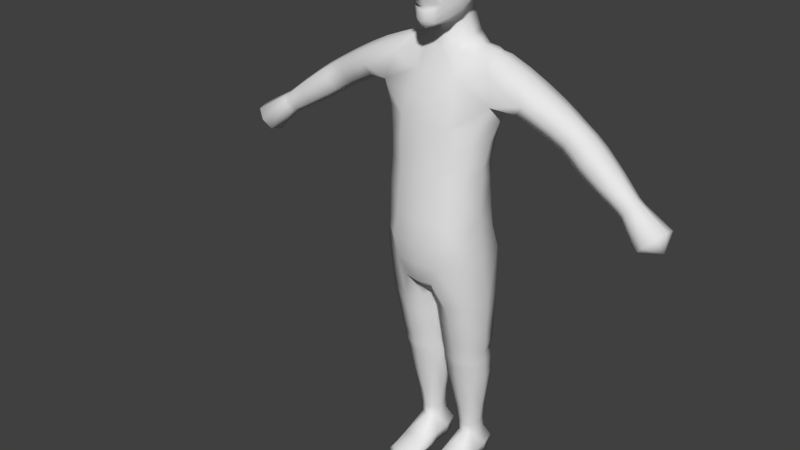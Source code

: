 # Source: aveugle.blend  (saved by Blender 2.79.0; exported with 4.5.12 LTS)
import bpy
from mathutils import Matrix  # noqa: F401  (used for matrix-valued properties, if any)

bpy.ops.wm.read_factory_settings(use_empty=True)
scene = bpy.context.scene
scene.name = 'Scene'

# ---- collections
col_collection_1 = bpy.data.collections.new('Collection 1'); scene.collection.children.link(col_collection_1)
col_collection_2 = bpy.data.collections.new('Collection 2'); scene.collection.children.link(col_collection_2)

# ---- materials (node trees are filled in below, after node groups)
mat_aveugletexture = bpy.data.materials.new('aveugleTexture')
mat_aveugletexture.alpha_threshold = 0.0
mat_aveugletexture.use_transparent_shadow = False
mat_aveugletexture.preview_render_type = 'CUBE'
mat_aveugletexture.roughness = 0.5

# ---- material node trees

# ---- world
world_world = bpy.data.worlds.new('World'); scene.world = world_world
world_world.color = (0.05088, 0.05088, 0.05088)
world_world.use_sun_shadow = False
world_world.sun_shadow_jitter_overblur = 0.0
world_world.cycles.sampling_method = 'MANUAL'

# ---- meshes
me_cube_001 = bpy.data.meshes.new('Cube.001')
me_cube_001.from_pydata([(0.06141, 0.1038, 1.352), (0.1203, 0.02609, 1.403), (0.2937, 0.02153, 1.333), (0.1451, -0.02272, 0.9148), (0.1476, -0.02166, 1.063), (0.1804, 0.003624, 1.216), (0.06889, 0.08547, 0.9239), (0.06889, 0.07241, 1.069), (0.08186, 0.0986, 1.215), (0.1633, -0.03402, 1.345), (0.151, 0.08212, 1.365), (0.1812, 0.02209, 1.385), (0.08249, -0.09773, 1.19), (0.06889, -0.1197, 1.051), (0.06889, -0.1355, 0.9052), (0.05758, -0.05708, 1.324), (0.2691, 0.09005, 1.294), (0.2763, -0.04523, 1.287), (0.4307, -0.03146, 1.197), (0.4569, 0.0198, 1.235), (0.4322, 0.07106, 1.196), (0.406, 0.0198, 1.157), (0.5069, 0.002872, 1.094), (0.534, 0.04807, 1.125), (0.5541, 0.002872, 1.161), (0.5269, -0.04232, 1.131), (0.3683, -0.03109, 1.235), (0.3923, 0.02322, 1.276), (0.3683, 0.07754, 1.235), (0.3444, 0.02322, 1.194), (0.2448, 0.02329, 1.246), (0.05073, 0.08508, 1.421), (0.1279, 0.05169, 0.921), (0.1466, -0.01867, 0.8467), (0.09916, 0.02825, 1.405), (0.1279, -0.09827, 0.9084), (0.07885, -0.1401, 0.8308), (0.1354, -0.01084, 1.382), (0.1801, -0.01551, 1.37), (0.1161, 0.09398, 1.346), (0.1511, 0.06895, 1.217), (0.1274, 0.04304, 1.067), (0.1172, -0.04426, 1.323), (0.1509, -0.06329, 1.2), (0.1263, -0.08734, 1.055), (0.2166, -0.04497, 1.311), (0.1268, 0.06475, 1.393), (0.1451, -0.02448, 0.9867), (0.1588, -0.01277, 1.14), (0.2011, 0.01862, 1.256), (0.06889, 0.076, 0.9956), (0.07548, 0.07864, 1.143), (0.07806, 0.1133, 1.282), (0.21, 0.09022, 1.33), (0.07712, 0.09788, 0.8497), (0.0521, -0.02727, 1.392), (0.06889, -0.1292, 0.9774), (0.07864, -0.1086, 1.124), (0.07991, -0.08215, 1.252), (0.1476, 0.02401, 1.398), (0.1711, 0.06067, 1.383), (0.2367, 0.02103, 1.362), (0.5863, -0.01021, 1.048), (0.5154, 0.03677, 1.101), (0.6126, 0.02333, 1.071), (0.5508, 0.03677, 1.151), (0.6279, -0.01021, 1.103), (0.5455, -0.03102, 1.155), (0.6015, -0.04375, 1.08), (0.4118, -0.01865, 1.168), (0.3504, 0.06396, 1.205), (0.3863, 0.06396, 1.266), (0.3863, -0.01751, 1.266), (0.4043, -0.02665, 1.214), (0.4291, 0.02258, 1.253), (0.4046, 0.07181, 1.214), (0.3798, 0.02258, 1.175), (0.4129, 0.05825, 1.167), (0.4511, 0.05825, 1.225), (0.45, -0.01865, 1.226), (0.5101, -0.03102, 1.105), (0.442, 0.01365, 1.133), (0.4693, 0.06619, 1.17), (0.4929, 0.01365, 1.209), (0.4656, -0.03889, 1.173), (0.3504, -0.01751, 1.205), (0.325, -0.03915, 1.26), (0.347, 0.02259, 1.303), (0.3232, 0.08477, 1.262), (0.3011, 0.02303, 1.218), (0.2904, -0.02482, 1.32), (0.2865, 0.06831, 1.324), (0.2534, 0.07797, 1.263), (0.2554, -0.03183, 1.254), (0.13, -0.1001, 0.8387), (0.09829, -0.01013, 1.384), (0.1288, 0.06149, 0.8515), (0.08834, 0.07289, 1.394), (0.2344, -0.02269, 1.347), (0.228, 0.06555, 1.356), (0.1525, -0.002615, 1.382), (0.1499, 0.05207, 1.39), (0.1774, 0.09669, 1.285), (0.1382, 0.0501, 1.144), (0.1279, 0.04462, 0.9928), (0.1815, -0.0544, 1.264), (0.1355, -0.07676, 1.13), (0.1279, -0.09465, 0.9804), (0.5873, -0.03537, 1.058), (0.5956, 0.01494, 1.052), (0.6185, -0.03537, 1.099), (0.6269, 0.01494, 1.093), (0.3858, -0.01435, 1.185), (0.3861, 0.0595, 1.185), (0.4231, 0.0595, 1.243), (0.4228, -0.01435, 1.244), (0.4497, 0.05305, 1.142), (0.4879, 0.05305, 1.199), (0.4851, -0.02576, 1.201), (0.4469, -0.02576, 1.144), (0.3077, -0.02454, 1.228), (0.306, 0.07049, 1.23), (0.3408, 0.06808, 1.293), (0.3418, -0.02279, 1.292), (0.01921, -0.06482, 0.6499), (0.01109, 0.03396, 0.6547), (0.04548, -0.1224, 0.705), (0.06649, 0.1215, 0.768), (0.01565, 0.1012, 0.6973), (0.07367, -0.1281, 0.7587), (0.1368, 0.08117, 0.7786), (0.06335, 0.02743, 1.421), (0.0448, 0.07621, 1.449), (0.05735, 0.02714, 1.436), (0.04194, -0.01665, 1.418), (0.1157, 0.05947, 0.1878), (0.07607, 0.01292, 0.1854), (0.07607, 0.106, 0.1902), (0.03641, 0.05947, 0.1878), (0.07987, -0.07114, 0.5468), (0.1518, 0.0184, 0.5473), (0.07987, 0.1058, 0.5458), (0.007971, 0.0184, 0.5473), (0.01307, 0.02704, 0.429), (0.07743, 0.09704, 0.4241), (0.1418, 0.02704, 0.429), (0.07743, -0.04295, 0.4338), (0.01302, 0.03849, 0.3771), (0.07608, 0.1088, 0.3792), (0.07608, -0.03184, 0.375), (0.1391, 0.03849, 0.3771), (0.01339, 0.03022, 0.4039), (0.02916, 0.07954, 0.4253), (0.07743, 0.09987, 0.4032), (0.1257, 0.07954, 0.4253), (0.1415, 0.03022, 0.4039), (0.1257, -0.02545, 0.4326), (0.07743, -0.03943, 0.4046), (0.1058, 0.02456, 0.186), (0.1234, 0.09124, 0.3786), (0.04632, 0.02456, 0.186), (0.02878, 0.09124, 0.3786), (0.02595, -0.0493, 0.5464), (0.0753, -0.08732, 0.6133), (0.1556, 0.01247, 0.6252), (0.0753, 0.1031, 0.627), (0.01036, 0.01247, 0.6212), (0.02595, 0.08394, 0.5462), (0.1338, 0.08394, 0.5462), (0.1338, -0.0493, 0.5464), (0.02916, -0.02545, 0.4326), (0.01042, 0.02549, 0.4606), (0.07902, 0.1036, 0.4542), (0.1476, 0.02549, 0.4606), (0.07902, -0.05267, 0.4671), (0.1234, -0.01425, 0.3755), (0.1058, 0.09438, 0.1896), (0.02878, -0.01425, 0.3755), (0.04632, 0.09438, 0.1896), (0.01565, 0.04843, 0.3254), (0.07608, 0.1172, 0.3291), (0.07608, -0.02033, 0.3217), (0.1365, 0.04843, 0.3254), (0.0294, -0.02202, 0.4044), (0.0294, 0.08246, 0.4034), (0.1255, -0.02202, 0.4044), (0.1255, 0.08246, 0.4034), (0.02659, -0.06465, 0.6148), (0.02659, 0.08045, 0.6256), (0.1394, 0.08045, 0.6296), (0.1394, -0.06466, 0.6188), (0.02757, 0.0841, 0.4558), (0.1305, 0.0841, 0.4558), (0.1305, -0.03313, 0.4655), (0.02757, -0.03313, 0.4655), (0.1214, -0.003142, 0.3226), (0.1214, 0.1, 0.3282), (0.03075, -0.003142, 0.3226), (0.03075, 0.1, 0.3282), (0.1528, -0.01397, 0.7783), (0.1364, -0.09066, 0.7684), (0.02855, 0.07686, 0.04593), (0.07607, 0.142, 0.04593), (0.1236, 0.07686, 0.04593), (0.07607, 0.0873, -0.001075), (0.07607, -0.1413, 0.01486), (0.03682, 0.08469, -0.001075), (0.0298, 0.02305, 0.04248), (0.04494, 0.06642, 0.09557), (0.04043, 0.1257, 0.04593), (0.07607, 0.1388, -0.001075), (0.07607, 0.1087, 0.09557), (0.1117, 0.1257, 0.04593), (0.1153, 0.08469, -0.001075), (0.1072, 0.06642, 0.09557), (0.1223, 0.02305, 0.04248), (0.07607, 0.02566, -0.001075), (0.07607, 0.02417, 0.09557), (0.02751, -0.131, 0.01529), (0.1228, -0.1141, 0.01529), (0.07607, -0.131, -0.001075), (0.07607, -0.131, 0.02966), (0.1299, -0.04091, 0.02134), (0.07607, -0.04091, 0.0464), (0.07607, -0.04091, -0.001075), (0.02224, -0.04091, 0.02134), (0.03835, 0.02501, -0.001075), (0.05272, 0.03473, 0.09557), (0.04806, 0.1212, -0.001075), (0.05272, 0.0981, 0.09557), (0.1138, 0.02501, -0.001075), (0.09941, 0.03473, 0.09557), (0.1041, 0.1212, -0.001075), (0.09941, 0.0981, 0.09557), (0.03815, -0.123, -0.001075), (0.03815, -0.123, 0.02653), (0.1121, -0.1062, -0.001075), (0.1121, -0.1062, 0.02653), (0.03525, -0.04091, -0.001075), (0.03615, -0.04091, 0.04014), (0.1169, -0.04091, -0.001075), (0.116, -0.04091, 0.04014), (0.6493, -0.0218, 0.9795), (0.6862, 0.03357, 1.014), (0.7131, -0.0218, 1.054), (0.6762, -0.07718, 1.02), (0.6535, -0.06333, 0.9912), (0.661, 0.01973, 0.9865), (0.7013, -0.06333, 1.047), (0.7089, 0.01973, 1.042), (0.7124, -0.0218, 0.9927), (0.571, -0.007483, 1.059), (0.5959, 0.02637, 1.083), (0.6112, -0.007483, 1.113), (0.5862, -0.04133, 1.09), (0.5796, 0.0179, 1.063), (0.6098, 0.0179, 1.104), (0.6025, -0.03287, 1.109), (0.5723, -0.03287, 1.069), (0.04319, 0.06385, 0.1297), (0.05141, 0.03232, 0.1291), (0.07607, 0.02181, 0.1289), (0.1007, 0.03232, 0.1291), (0.1089, 0.06385, 0.1297), (0.1007, 0.09537, 0.1303), (0.07607, 0.1059, 0.1306), (0.05141, 0.09537, 0.1303), (0.03719, 0.06545, 1.522), (0.03248, -0.01418, 1.48), (0.04765, 0.02177, 1.499), (0.03635, 0.067, 1.498), (0.03798, 0.06979, 1.481), (0.04674, 0.02582, 1.476), (0.04847, 0.02806, 1.459), (0.03229, -0.008676, 1.459), (0.03399, -0.006681, 1.438), (0.04489, 0.1028, 1.654), (0.04244, 0.09492, 1.702), (0.04178, 0.09485, 1.603), (0.1019, 0.02373, 1.615), (0.1022, -0.01178, 1.68), (0.09191, 0.02643, 1.577), (0.09742, 0.03359, 1.689), (0.09661, -0.05877, 1.675), (0.03213, -0.1128, 1.684), (0.04556, -0.01354, 1.769), (0.04264, 0.03282, 1.764), (0.04258, -0.05907, 1.756), (0.04003, 0.07152, 1.741), (0.08231, 0.07148, 1.696), (0.0823, 0.07773, 1.65), (0.07525, 0.07138, 1.599), (0.08575, 0.02962, 1.736), (0.09017, -0.01288, 1.736), (0.08519, -0.05562, 1.725), (0.0805, -0.09073, 1.682), (0.0401, -0.1191, 1.753), (0.07544, -0.1084, 1.739), (0.03856, 0.06799, 1.544), (0.07644, 0.05876, 1.727), (0.03626, -0.09784, 1.567), (0.01264, -0.1271, 1.56), (0.009351, -0.1208, 1.604), (0.009329, -0.1305, 1.587), (0.01262, -0.1427, 1.574), (0.01502, -0.1441, 1.566), (0.0125, -0.1401, 1.558), (0.007709, -0.1275, 1.551), (0.01993, -0.1152, 1.578), (0.02384, -0.1123, 1.568), (0.02132, -0.1143, 1.562), (0.04385, -0.09196, 1.527), (0.04133, -0.09369, 1.523), (0.04385, -0.09056, 1.521), (0.01554, -0.1099, 1.595), (0.01528, -0.1143, 1.587), (0.02449, -0.129, 1.567), (0.02128, -0.1291, 1.576), (0.0219, -0.1265, 1.559), (0.01248, -0.1194, 1.513), (0.01026, -0.116, 1.522), (0.01248, -0.126, 1.532), (0.02981, -0.1077, 1.517), (0.02545, -0.1064, 1.523), (0.02981, -0.1118, 1.53), (0.07313, -0.03394, 1.509), (0.05877, -0.022, 1.491), (0.02339, -0.09603, 1.467), (0.04615, -0.0566, 1.476), (0.05045, -0.06555, 1.488), (0.06108, -0.08189, 1.558), (0.02336, -0.09084, 1.605), (0.03661, -0.09578, 1.619), (0.04919, -0.09719, 1.624), (0.06352, -0.08694, 1.618), (0.07332, -0.08054, 1.609), (0.06222, -0.08602, 1.598), (0.04699, -0.09149, 1.592), (0.03335, -0.09318, 1.596), (0.01682, -0.09743, 1.606), (0.0338, -0.1167, 1.63), (0.05218, -0.1075, 1.631), (0.07143, -0.09278, 1.63), (0.08039, -0.07211, 1.61), (0.06664, -0.08028, 1.584), (0.04704, -0.09091, 1.581), (0.02947, -0.09271, 1.586), (0.03347, -0.1167, 1.646), (0.05218, -0.1075, 1.647), (0.07143, -0.09444, 1.643), (0.0227, -0.1224, 1.641), (0.01802, -0.1218, 1.629), (0.04485, -0.07703, 1.507), (0.09, -0.009157, 1.543), (0.08137, 0.009643, 1.544), (0.09448, -0.004505, 1.573), (0.02509, -0.09997, 1.58), (0.03018, -0.09894, 1.476), (0.01473, -0.1106, 1.469), (0.01474, -0.1195, 1.486), (0.03088, -0.106, 1.493), (0.07387, -0.05586, 1.535), (0.09806, -0.004898, 1.613), (0.08642, -0.04486, 1.585), (0.09152, -0.05181, 1.63), (0.05725, 0.04104, 1.533), (0.03074, -0.09301, 1.606), (0.04011, -0.0954, 1.616), (0.04901, -0.0964, 1.619), (0.05914, -0.08915, 1.615), (0.06607, -0.08649, 1.609), (0.05822, -0.09036, 1.601), (0.04746, -0.09423, 1.597), (0.03781, -0.09542, 1.599), (0.04343, -0.08407, 1.608), (0.1149, 0.02558, 1.619), (0.1136, 0.03359, 1.581), (0.1032, 0.02223, 1.553), (0.0451, -0.09384, 1.616), (0.0451, -0.08933, 1.622), (0.0451, -0.08259, 1.627), (0.0451, -0.07463, 1.628), (0.0451, -0.09542, 1.608), (0.04814, -0.09384, 1.615), (0.05072, -0.08933, 1.621), (0.05245, -0.08259, 1.625), (0.05305, -0.07463, 1.627), (0.05072, -0.09384, 1.613), (0.05549, -0.08933, 1.618), (0.05868, -0.08259, 1.621), (0.0598, -0.07463, 1.622), (0.05245, -0.09384, 1.611), (0.05868, -0.08933, 1.613), (0.06284, -0.08259, 1.615), (0.0643, -0.07463, 1.616), (0.05305, -0.09384, 1.608), (0.0598, -0.08933, 1.608), (0.0643, -0.08259, 1.608), (0.06588, -0.07463, 1.608), (0.05245, -0.09384, 1.605), (0.05868, -0.08933, 1.602), (0.06284, -0.08259, 1.6), (0.0643, -0.07463, 1.6), (0.05072, -0.09384, 1.602), (0.05549, -0.08933, 1.597), (0.05868, -0.08259, 1.594), (0.0598, -0.07463, 1.593), (0.04814, -0.09384, 1.6), (0.05072, -0.08933, 1.594), (0.05245, -0.08259, 1.59), (0.05305, -0.07463, 1.588), (0.0451, -0.09384, 1.6), (0.0451, -0.08933, 1.593), (0.0451, -0.08259, 1.588), (0.0451, -0.07463, 1.587), (0.04205, -0.09384, 1.6), (0.03947, -0.08933, 1.594), (0.03775, -0.08259, 1.59), (0.03714, -0.07463, 1.588), (0.03947, -0.09384, 1.602), (0.03471, -0.08933, 1.597), (0.03152, -0.08259, 1.594), (0.0304, -0.07463, 1.593), (0.03775, -0.09384, 1.605), (0.03152, -0.08933, 1.602), (0.02736, -0.08259, 1.6), (0.02589, -0.07463, 1.6), (0.03714, -0.09384, 1.608), (0.0304, -0.08933, 1.608), (0.02589, -0.08259, 1.608), (0.02431, -0.07463, 1.608), (0.03775, -0.09384, 1.611), (0.03152, -0.08933, 1.613), (0.02736, -0.08259, 1.615), (0.02589, -0.07463, 1.616), (0.03947, -0.09384, 1.613), (0.03471, -0.08933, 1.618), (0.03152, -0.08259, 1.621), (0.0304, -0.07463, 1.622), (0.04205, -0.09384, 1.615), (0.03947, -0.08933, 1.621), (0.03775, -0.08259, 1.625), (0.03714, -0.07463, 1.627), (0.06953, -0.103, 1.585), (0.06753, -0.0978, 1.585), (0.07716, -0.1001, 1.605), (0.07515, -0.09486, 1.605), (0.06953, -0.103, 1.625), (0.06753, -0.0978, 1.625), (0.0327, -0.1172, 1.625), (0.0307, -0.112, 1.625), (0.02508, -0.1201, 1.605), (0.02307, -0.1149, 1.605), (0.0327, -0.1172, 1.585), (0.0307, -0.112, 1.585), (0.01273, -0.1239, 1.61), (0.01273, -0.1191, 1.609), (0.01273, -0.1211, 1.601), (0.01273, -0.1259, 1.603), (0.02762, -0.1188, 1.601), (0.02762, -0.1168, 1.608), (0.0261, -0.1147, 1.6), (0.0261, -0.1128, 1.607), (0.0, 0.1045, 1.219), (0.0, 0.07827, 1.069), (0.0, 0.0922, 0.9245), (0.0, -0.1068, 1.188), (0.0, -0.1275, 1.05), (0.0, -0.1445, 0.9045), (0.0, -0.06413, 1.325), (0.0, 0.1082, 1.36), (0.0, 0.1051, 0.8534), (0.0, 0.08456, 1.433), (0.0, -0.1498, 0.833), (0.0, -0.03053, 1.391), (0.0, -0.1376, 0.9766), (0.0, -0.1165, 1.122), (0.0, -0.09161, 1.251), (0.0, 0.08225, 0.9962), (0.0, 0.08433, 1.143), (0.0, 0.119, 1.288), (0.0, -0.06827, 0.645), (0.0, 0.03016, 0.657), (0.0, -0.1309, 0.7034), (0.0, 0.1265, 0.7729), (0.0, 0.1039, 0.6952), (0.0, -0.1372, 0.762), (0.0, 0.07992, 1.456), (0.0, -0.02703, 1.408), (0.0, 0.07117, 1.524), (0.0, -0.03258, 1.47), (0.0, 0.0726, 1.501), (0.0, 0.07497, 1.484), (0.0, -0.02498, 1.447), (0.0, -0.02221, 1.428), (0.0, 0.1112, 1.656), (0.0, 0.1028, 1.707), (0.0, 0.1028, 1.602), (0.0, -0.1183, 1.686), (0.0, -0.01352, 1.779), (0.0, 0.03628, 1.772), (0.0, -0.06228, 1.765), (0.0, 0.07781, 1.748), (0.0, 0.07436, 1.545), (0.0, -0.1248, 1.761), (0.0, -0.1226, 1.608), (0.0, -0.1338, 1.59), (0.0, -0.1478, 1.577), (0.0, -0.1495, 1.566), (0.0, -0.1442, 1.556), (0.0, -0.1275, 1.549), (0.0, -0.1281, 1.529), (0.0, -0.1191, 1.521), (0.0, -0.1219, 1.513), (0.0, -0.1212, 1.481), (0.0, -0.1149, 1.467), (0.0, -0.1008, 1.459), (0.0, -0.06692, 1.465), (0.0, -0.1264, 1.629), (0.0, -0.1281, 1.641), (0.0, -0.1272, 1.603), (0.0, -0.1252, 1.61), (0.0, -0.1224, 1.602), (0.0, -0.1204, 1.609)], [], [(0, 52, 480, 470), (0, 470, 472, 31), (0, 31, 97, 39), (0, 39, 102, 52), (1, 46, 97, 34), (1, 34, 95, 37), (1, 37, 100, 59), (1, 59, 101, 46), (2, 61, 98, 90), (2, 90, 123, 87), (2, 87, 122, 91), (2, 91, 99, 61), (3, 33, 96, 32), (3, 32, 104, 47), (3, 47, 107, 35), (3, 35, 94, 33), (4, 47, 104, 41), (4, 41, 103, 48), (4, 48, 106, 44), (4, 44, 107, 47), (5, 48, 103, 40), (5, 40, 102, 49), (5, 49, 105, 43), (5, 43, 106, 48), (6, 54, 471, 465), (6, 465, 478, 50), (6, 50, 104, 32), (6, 32, 96, 54), (7, 50, 478, 464), (7, 464, 479, 51), (7, 51, 103, 41), (7, 41, 104, 50), (8, 51, 479, 463), (8, 463, 480, 52), (8, 52, 102, 40), (8, 40, 103, 51), (9, 37, 95, 42), (9, 42, 105, 45), (9, 45, 98, 38), (9, 38, 100, 37), (10, 53, 102, 39), (10, 39, 97, 46), (10, 46, 101, 60), (10, 60, 99, 53), (11, 61, 99, 60), (11, 60, 101, 59), (11, 59, 100, 38), (11, 38, 98, 61), (12, 57, 106, 43), (12, 43, 105, 58), (12, 58, 477, 466), (12, 466, 476, 57), (13, 56, 107, 44), (13, 44, 106, 57), (13, 57, 476, 467), (13, 467, 475, 56), (14, 36, 94, 35), (14, 35, 107, 56), (14, 56, 475, 468), (14, 468, 473, 36), (15, 58, 105, 42), (15, 42, 95, 55), (15, 55, 474, 469), (15, 469, 477, 58), (16, 88, 121, 92), (16, 92, 102, 53), (16, 53, 99, 91), (16, 91, 122, 88), (17, 45, 105, 93), (17, 93, 120, 86), (17, 86, 123, 90), (17, 90, 98, 45), (18, 84, 118, 79), (18, 79, 115, 73), (18, 73, 112, 69), (18, 69, 119, 84), (19, 83, 117, 78), (19, 78, 114, 74), (19, 74, 115, 79), (19, 79, 118, 83), (20, 82, 116, 77), (20, 77, 113, 75), (20, 75, 114, 78), (20, 78, 117, 82), (21, 81, 119, 69), (21, 69, 112, 76), (21, 76, 113, 77), (21, 77, 116, 81), (251, 62, 108, 258), (22, 80, 119, 81), (22, 81, 116, 63), (251, 255, 109, 62), (252, 64, 109, 255), (23, 63, 116, 82), (23, 82, 117, 65), (252, 256, 111, 64), (253, 66, 111, 256), (24, 65, 117, 83), (24, 83, 118, 67), (253, 257, 110, 66), (254, 68, 110, 257), (25, 67, 118, 84), (25, 84, 119, 80), (254, 258, 108, 68), (26, 73, 115, 72), (26, 72, 123, 86), (26, 86, 120, 85), (26, 85, 112, 73), (27, 74, 114, 71), (27, 71, 122, 87), (27, 87, 123, 72), (27, 72, 115, 74), (28, 75, 113, 70), (28, 70, 121, 88), (28, 88, 122, 71), (28, 71, 114, 75), (29, 76, 112, 85), (29, 85, 120, 89), (29, 89, 121, 70), (29, 70, 113, 76), (30, 49, 102, 92), (30, 92, 121, 89), (30, 89, 120, 93), (30, 93, 105, 49), (126, 483, 481, 124), (485, 128, 125, 482), (481, 482, 125, 124), (129, 486, 483, 126), (471, 54, 127, 484), (484, 127, 128, 485), (33, 94, 200, 199), (94, 36, 129, 200), (36, 473, 486, 129), (96, 130, 127, 54), (31, 131, 34, 97), (95, 34, 131, 55), (31, 472, 487, 132), (131, 31, 132, 133), (474, 55, 134, 488), (55, 131, 133, 134), (135, 176, 196, 182), (135, 182, 195, 158), (263, 214, 233, 264), (260, 227, 217, 261), (136, 158, 195, 181), (136, 181, 197, 160), (261, 217, 231, 262), (137, 178, 198, 180), (137, 180, 196, 176), (265, 211, 229, 266), (262, 231, 214, 263), (138, 160, 197, 179), (138, 179, 198, 178), (259, 208, 227, 260), (264, 233, 211, 265), (139, 174, 193, 169), (139, 169, 190, 163), (139, 163, 187, 162), (139, 162, 194, 174), (140, 173, 192, 168), (140, 168, 189, 164), (140, 164, 190, 169), (140, 169, 193, 173), (141, 172, 191, 167), (141, 167, 188, 165), (141, 165, 189, 168), (141, 168, 192, 172), (142, 171, 194, 162), (142, 162, 187, 166), (142, 166, 188, 167), (142, 167, 191, 171), (143, 151, 183, 170), (143, 170, 194, 171), (143, 171, 191, 152), (143, 152, 184, 151), (144, 153, 184, 152), (144, 152, 191, 172), (144, 172, 192, 154), (144, 154, 186, 153), (145, 155, 186, 154), (145, 154, 192, 173), (145, 173, 193, 156), (145, 156, 185, 155), (146, 157, 185, 156), (146, 156, 193, 174), (146, 174, 194, 170), (146, 170, 183, 157), (147, 177, 183, 151), (147, 151, 184, 161), (147, 161, 198, 179), (147, 179, 197, 177), (148, 161, 184, 153), (148, 153, 186, 159), (148, 159, 196, 180), (148, 180, 198, 161), (149, 175, 185, 157), (149, 157, 183, 177), (149, 177, 197, 181), (149, 181, 195, 175), (150, 159, 186, 155), (150, 155, 185, 175), (150, 175, 195, 182), (150, 182, 196, 159), (33, 199, 130, 96), (126, 163, 129), (126, 124, 187), (125, 166, 187, 124), (165, 128, 127), (165, 188, 128), (188, 125, 128), (188, 166, 125), (164, 189, 130, 199), (200, 190, 164, 199), (190, 200, 129, 163), (130, 189, 165, 127), (126, 187, 163), (201, 206, 226, 207), (201, 207, 227, 208), (201, 208, 229, 209), (201, 209, 228, 206), (202, 210, 228, 209), (202, 209, 229, 211), (202, 211, 233, 212), (202, 212, 232, 210), (203, 213, 232, 212), (203, 212, 233, 214), (203, 214, 231, 215), (203, 215, 230, 213), (240, 236, 220, 224), (225, 218, 235, 239), (204, 206, 228, 210), (204, 210, 232, 213), (204, 213, 230, 216), (204, 216, 226, 206), (205, 220, 236, 219), (205, 219, 237, 221), (205, 221, 235, 218), (205, 218, 234, 220), (235, 221, 223, 239), (224, 220, 234, 238), (237, 219, 222, 241), (223, 221, 237, 241), (241, 222, 215, 231), (222, 219, 236, 240), (239, 223, 217, 227), (215, 222, 240, 230), (230, 240, 224, 216), (217, 223, 241, 231), (226, 238, 225, 207), (216, 224, 238, 226), (207, 225, 239, 227), (266, 229, 208, 259), (238, 234, 218, 225), (66, 110, 248, 244), (64, 111, 249, 243), (110, 68, 245, 248), (62, 109, 247, 242), (111, 66, 244, 249), (109, 64, 243, 247), (68, 108, 246, 245), (108, 62, 242, 246), (245, 246, 250), (244, 248, 250), (243, 249, 250), (242, 247, 250), (248, 245, 250), (249, 244, 250), (247, 243, 250), (246, 242, 250), (25, 80, 258, 254), (25, 254, 257, 67), (24, 67, 257, 253), (24, 253, 256, 65), (23, 65, 256, 252), (23, 252, 255, 63), (22, 63, 255, 251), (22, 251, 258, 80), (178, 266, 259, 138), (176, 264, 265, 137), (138, 259, 260, 160), (158, 262, 263, 135), (137, 265, 266, 178), (136, 261, 262, 158), (160, 260, 261, 136), (135, 263, 264, 176), (493, 274, 268, 490), (274, 272, 269, 268), (272, 270, 267, 269), (272, 274, 275, 273), (273, 275, 134, 133), (274, 493, 494, 275), (275, 494, 488, 134), (491, 270, 271, 492), (492, 271, 132, 487), (270, 272, 273, 271), (271, 273, 133, 132), (270, 491, 489, 267), (495, 496, 277, 276), (276, 277, 289, 290), (496, 502, 288, 277), (277, 288, 299, 289), (495, 276, 278, 497), (503, 298, 267, 489), (276, 290, 291, 278), (291, 365, 298, 278), (279, 281, 291, 290), (280, 282, 292, 293), (279, 290, 289, 282), (282, 289, 299, 292), (280, 293, 294, 283), (295, 283, 297), (498, 284, 296, 504), (284, 295, 297, 296), (281, 365, 291), (499, 285, 286, 500), (500, 286, 288, 502), (285, 293, 292, 286), (286, 292, 299, 288), (499, 501, 287, 285), (285, 287, 294, 293), (501, 504, 296, 287), (287, 296, 297, 294), (310, 318, 301), (508, 509, 306, 305), (302, 303, 315, 314), (318, 306, 301), (507, 508, 305, 304), (315, 317, 308), (316, 318, 310, 309), (306, 318, 316, 305), (317, 316, 309, 308), (509, 510, 307, 306), (304, 317, 303), (323, 322, 313, 312), (324, 323, 312, 311), (312, 313, 311), (505, 506, 303, 302), (506, 507, 304, 303), (315, 303, 317), (307, 310, 301), (306, 307, 301), (305, 316, 317, 304), (511, 512, 320, 321), (512, 513, 319, 320), (321, 320, 323, 324), (320, 319, 322, 323), (511, 321, 307, 510), (307, 321, 324, 310), (310, 311, 309), (329, 328, 326, 325), (357, 329, 352, 360), (517, 327, 516), (517, 328, 327), (328, 490, 268), (328, 517, 490), (328, 268, 326), (302, 314, 339), (351, 340, 347, 350), (346, 339, 314), (331, 339, 346, 338), (337, 345, 344, 336), (335, 343, 342, 334), (333, 341, 340, 332), (338, 346, 345, 337), (336, 344, 343, 335), (334, 342, 341, 333), (332, 340, 339, 331), (341, 342, 349, 348), (340, 341, 348, 347), (350, 519, 518, 351), (351, 339, 340), (505, 302, 351, 518), (351, 302, 339), (344, 345, 300, 330), (360, 352, 313, 322), (325, 326, 354, 353), (354, 281, 376, 377), (280, 362, 279, 282), (330, 300, 311), (311, 300, 309), (308, 309, 356), (315, 308, 356), (345, 346, 356), (346, 314, 356), (300, 345, 356), (309, 300, 356), (314, 315, 356), (359, 358, 357, 360), (515, 358, 359, 514), (516, 358, 515), (358, 327, 357), (327, 358, 516), (328, 329, 357, 327), (313, 352, 361), (311, 313, 361, 330), (325, 361, 352, 329), (353, 354, 377), (347, 284, 350), (498, 350, 284), (498, 519, 350), (347, 348, 284), (349, 295, 348), (284, 348, 295), (325, 353, 361), (361, 353, 355, 363), (330, 361, 363, 344), (283, 362, 280), (362, 364, 363, 355), (344, 363, 343), (349, 342, 364), (295, 364, 283), (295, 349, 364), (342, 343, 364), (364, 343, 363), (269, 267, 298, 365), (354, 269, 365), (268, 269, 326), (497, 278, 298, 503), (354, 326, 269), (281, 354, 365), (335, 334, 369, 370), (333, 332, 367, 368), (338, 337, 372, 373), (336, 335, 370, 371), (334, 333, 368, 369), (332, 331, 366, 367), (331, 338, 373, 366), (337, 336, 371, 372), (373, 372, 374), (371, 370, 374), (369, 368, 374), (367, 366, 374), (366, 373, 374), (372, 371, 374), (370, 369, 374), (368, 367, 374), (294, 297, 283), (283, 364, 362), (279, 362, 375), (362, 355, 376, 375), (281, 279, 375, 376), (355, 353, 377, 376), (514, 359, 319, 513), (319, 359, 360, 322), (310, 324, 311), (380, 379, 384, 385), (378, 382, 383), (381, 380, 385, 386), (379, 378, 383, 384), (383, 382, 387), (386, 385, 389, 390), (384, 383, 387, 388), (385, 384, 388, 389), (390, 389, 393, 394), (388, 387, 391, 392), (389, 388, 392, 393), (387, 382, 391), (393, 392, 396, 397), (391, 382, 395), (394, 393, 397, 398), (392, 391, 395, 396), (397, 396, 400, 401), (395, 382, 399), (398, 397, 401, 402), (396, 395, 399, 400), (402, 401, 405, 406), (400, 399, 403, 404), (401, 400, 404, 405), (399, 382, 403), (406, 405, 409, 410), (404, 403, 407, 408), (405, 404, 408, 409), (403, 382, 407), (409, 408, 412, 413), (407, 382, 411), (410, 409, 413, 414), (408, 407, 411, 412), (413, 412, 416, 417), (411, 382, 415), (414, 413, 417, 418), (412, 411, 415, 416), (418, 417, 421, 422), (416, 415, 419, 420), (417, 416, 420, 421), (415, 382, 419), (420, 419, 423, 424), (421, 420, 424, 425), (419, 382, 423), (422, 421, 425, 426), (425, 424, 428, 429), (423, 382, 427), (426, 425, 429, 430), (424, 423, 427, 428), (427, 382, 431), (430, 429, 433, 434), (428, 427, 431, 432), (429, 428, 432, 433), (434, 433, 437, 438), (432, 431, 435, 436), (433, 432, 436, 437), (431, 382, 435), (437, 436, 440, 441), (435, 382, 439), (438, 437, 441, 442), (436, 435, 439, 440), (441, 440, 379, 380), (439, 382, 378), (442, 441, 380, 381), (440, 439, 378, 379), (443, 444, 446, 445), (445, 446, 448, 447), (453, 454, 444, 443), (449, 450, 452, 451), (444, 452, 446), (451, 452, 454, 453), (445, 451, 453), (448, 450, 449, 447), (455, 460, 462, 456), (458, 459, 460, 455), (457, 461, 459, 458), (523, 456, 457, 522), (520, 458, 455, 521), (521, 455, 456, 523), (522, 457, 458, 520), (453, 443, 445), (445, 447, 449), (449, 451, 445), (448, 446, 452), (444, 454, 452), (452, 450, 448), (461, 462, 460, 459), (456, 462, 461, 457)])
me_cube_001.polygons.foreach_set('use_smooth', [True] * 532)
_uv = me_cube_001.uv_layers.new(name='UVMap')
_uv.uv.foreach_set('vector', [0.8569, 0.8781, 0.8392, 0.8417, 0.8812, 0.8364, 0.89, 0.8727, 0.8569, 0.8781, 0.89, 0.8727, 0.9037, 0.9102, 0.8752, 0.9163, 0.8569, 0.8781, 0.8752, 0.9163, 0.8469, 0.9113, 0.8256, 0.8832, 0.8569, 0.8781, 0.8256, 0.8832, 0.7807, 0.8552, 0.8392, 0.8417, 0.8259, 0.9363, 0.824, 0.9147, 0.8469, 0.9113, 0.8372, 0.9364, 0.1937, 0.7936, 0.1828, 0.7955, 0.1809, 0.7714, 0.2019, 0.771, 0.1937, 0.7936, 0.2019, 0.771, 0.2113, 0.7753, 0.2081, 0.7917, 0.8259, 0.9363, 0.8115, 0.9361, 0.8107, 0.9204, 0.824, 0.9147, 0.2921, 0.7827, 0.2582, 0.7847, 0.2584, 0.7596, 0.2921, 0.757, 0.2921, 0.7827, 0.2921, 0.757, 0.3236, 0.7561, 0.3245, 0.7813, 0.7271, 0.9312, 0.6947, 0.9286, 0.6968, 0.9038, 0.73, 0.9057, 0.7271, 0.9312, 0.73, 0.9057, 0.7658, 0.9096, 0.7611, 0.9336, 0.757, 0.6348, 0.7577, 0.5983, 0.8023, 0.5988, 0.7987, 0.6373, 0.757, 0.6348, 0.7987, 0.6373, 0.7954, 0.677, 0.7565, 0.6733, 0.2272, 0.5011, 0.2272, 0.5386, 0.1898, 0.5363, 0.1867, 0.4991, 0.2272, 0.5011, 0.1867, 0.4991, 0.1848, 0.4633, 0.2283, 0.4653, 0.7562, 0.714, 0.7565, 0.6733, 0.7954, 0.677, 0.7932, 0.7191, 0.7562, 0.714, 0.7932, 0.7191, 0.7894, 0.7635, 0.7541, 0.7553, 0.2303, 0.578, 0.2395, 0.6176, 0.203, 0.6159, 0.1937, 0.5754, 0.2303, 0.578, 0.1937, 0.5754, 0.1898, 0.5363, 0.2272, 0.5386, 0.7495, 0.7969, 0.7541, 0.7553, 0.7894, 0.7635, 0.7874, 0.8079, 0.7495, 0.7969, 0.7874, 0.8079, 0.7807, 0.8552, 0.7448, 0.8207, 0.259, 0.6544, 0.2778, 0.669, 0.2401, 0.6966, 0.2169, 0.6557, 0.259, 0.6544, 0.2169, 0.6557, 0.203, 0.6159, 0.2395, 0.6176, 0.8358, 0.6402, 0.837, 0.5991, 0.8776, 0.606, 0.8729, 0.644, 0.8358, 0.6402, 0.8729, 0.644, 0.8694, 0.6821, 0.8323, 0.6798, 0.8358, 0.6402, 0.8323, 0.6798, 0.7954, 0.677, 0.7987, 0.6373, 0.8358, 0.6402, 0.7987, 0.6373, 0.8023, 0.5988, 0.837, 0.5991, 0.8303, 0.7204, 0.8323, 0.6798, 0.8694, 0.6821, 0.8682, 0.7207, 0.8303, 0.7204, 0.8682, 0.7207, 0.8695, 0.7598, 0.8287, 0.7625, 0.8303, 0.7204, 0.8287, 0.7625, 0.7894, 0.7635, 0.7932, 0.7191, 0.8303, 0.7204, 0.7932, 0.7191, 0.7954, 0.677, 0.8323, 0.6798, 0.8306, 0.8042, 0.8287, 0.7625, 0.8695, 0.7598, 0.8746, 0.8004, 0.8306, 0.8042, 0.8746, 0.8004, 0.8812, 0.8364, 0.8392, 0.8417, 0.8306, 0.8042, 0.8392, 0.8417, 0.7807, 0.8552, 0.7874, 0.8079, 0.8306, 0.8042, 0.7874, 0.8079, 0.7894, 0.7635, 0.8287, 0.7625, 0.2198, 0.7479, 0.2019, 0.771, 0.1809, 0.7714, 0.1944, 0.7316, 0.2198, 0.7479, 0.1944, 0.7316, 0.2401, 0.6966, 0.2546, 0.7338, 0.2198, 0.7479, 0.2546, 0.7338, 0.2584, 0.7596, 0.2266, 0.7669, 0.2198, 0.7479, 0.2266, 0.7669, 0.2113, 0.7753, 0.2019, 0.771, 0.808, 0.8989, 0.7707, 0.8878, 0.7807, 0.8552, 0.8256, 0.8832, 0.808, 0.8989, 0.8256, 0.8832, 0.8469, 0.9113, 0.824, 0.9147, 0.808, 0.8989, 0.824, 0.9147, 0.8107, 0.9204, 0.7989, 0.9151, 0.808, 0.8989, 0.7989, 0.9151, 0.7658, 0.9096, 0.7707, 0.8878, 0.7927, 0.9352, 0.7611, 0.9336, 0.7658, 0.9096, 0.7989, 0.9151, 0.7927, 0.9352, 0.7989, 0.9151, 0.8107, 0.9204, 0.8115, 0.9361, 0.2267, 0.7883, 0.2081, 0.7917, 0.2113, 0.7753, 0.2266, 0.7669, 0.2267, 0.7883, 0.2266, 0.7669, 0.2584, 0.7596, 0.2582, 0.7847, 0.1727, 0.6497, 0.1676, 0.6135, 0.203, 0.6159, 0.2169, 0.6557, 0.1727, 0.6497, 0.2169, 0.6557, 0.2401, 0.6966, 0.1733, 0.6853, 0.1727, 0.6497, 0.1733, 0.6853, 0.1299, 0.684, 0.1284, 0.6502, 0.1727, 0.6497, 0.1284, 0.6502, 0.1259, 0.6156, 0.1676, 0.6135, 0.1586, 0.575, 0.1544, 0.5365, 0.1898, 0.5363, 0.1937, 0.5754, 0.1586, 0.575, 0.1937, 0.5754, 0.203, 0.6159, 0.1676, 0.6135, 0.1586, 0.575, 0.1676, 0.6135, 0.1259, 0.6156, 0.1223, 0.5776, 0.1586, 0.575, 0.1223, 0.5776, 0.1184, 0.5392, 0.1544, 0.5365, 0.1507, 0.4994, 0.1518, 0.4614, 0.1848, 0.4633, 0.1867, 0.4991, 0.1507, 0.4994, 0.1867, 0.4991, 0.1898, 0.5363, 0.1544, 0.5365, 0.1507, 0.4994, 0.1544, 0.5365, 0.1184, 0.5392, 0.1151, 0.5017, 0.1507, 0.4994, 0.1151, 0.5017, 0.1122, 0.465, 0.1518, 0.4614, 0.1599, 0.7275, 0.1733, 0.6853, 0.2401, 0.6966, 0.1944, 0.7316, 0.1599, 0.7275, 0.1944, 0.7316, 0.1809, 0.7714, 0.1524, 0.7687, 0.1599, 0.7275, 0.1524, 0.7687, 0.1251, 0.7629, 0.1287, 0.7246, 0.1599, 0.7275, 0.1287, 0.7246, 0.1299, 0.684, 0.1733, 0.6853, 0.732, 0.8836, 0.6976, 0.8828, 0.6957, 0.8622, 0.7312, 0.8621, 0.732, 0.8836, 0.7312, 0.8621, 0.7807, 0.8552, 0.7707, 0.8878, 0.732, 0.8836, 0.7707, 0.8878, 0.7658, 0.9096, 0.73, 0.9057, 0.732, 0.8836, 0.73, 0.9057, 0.6968, 0.9038, 0.6976, 0.8828, 0.2923, 0.7342, 0.2546, 0.7338, 0.2401, 0.6966, 0.2909, 0.7094, 0.2923, 0.7342, 0.2909, 0.7094, 0.3257, 0.7126, 0.3237, 0.7345, 0.2923, 0.7342, 0.3237, 0.7345, 0.3236, 0.7561, 0.2921, 0.757, 0.2923, 0.7342, 0.2921, 0.757, 0.2584, 0.7596, 0.2546, 0.7338, 0.3949, 0.7369, 0.4181, 0.7368, 0.4175, 0.7558, 0.3943, 0.7575, 0.3949, 0.7369, 0.3943, 0.7575, 0.3761, 0.7582, 0.3765, 0.7367, 0.3949, 0.7369, 0.3765, 0.7367, 0.3771, 0.715, 0.395, 0.7162, 0.3949, 0.7369, 0.395, 0.7162, 0.4179, 0.7177, 0.4181, 0.7368, 0.6263, 0.9232, 0.6027, 0.9221, 0.6058, 0.9013, 0.6287, 0.9025, 0.6263, 0.9232, 0.6287, 0.9025, 0.6459, 0.9034, 0.6439, 0.9238, 0.3933, 0.779, 0.3757, 0.7797, 0.3761, 0.7582, 0.3943, 0.7575, 0.3933, 0.779, 0.3943, 0.7575, 0.4175, 0.7558, 0.4171, 0.7772, 0.6293, 0.8837, 0.6067, 0.883, 0.6059, 0.8648, 0.6286, 0.8646, 0.6293, 0.8837, 0.6286, 0.8646, 0.6458, 0.8639, 0.6466, 0.8838, 0.6293, 0.8837, 0.6466, 0.8838, 0.6459, 0.9034, 0.6287, 0.9025, 0.6293, 0.8837, 0.6287, 0.9025, 0.6058, 0.9013, 0.6067, 0.883, 0.3945, 0.6945, 0.4176, 0.6963, 0.4179, 0.7177, 0.395, 0.7162, 0.3945, 0.6945, 0.395, 0.7162, 0.3771, 0.715, 0.3778, 0.6932, 0.6265, 0.8435, 0.6435, 0.8432, 0.6458, 0.8639, 0.6286, 0.8646, 0.6265, 0.8435, 0.6286, 0.8646, 0.6059, 0.8648, 0.6032, 0.8438, 0.4972, 0.7067, 0.5074, 0.7069, 0.5065, 0.7218, 0.496, 0.7216, 0.4578, 0.7008, 0.4565, 0.7196, 0.4179, 0.7177, 0.4176, 0.6963, 0.5636, 0.8476, 0.6032, 0.8438, 0.6059, 0.8648, 0.566, 0.8657, 0.5251, 0.8526, 0.5251, 0.8673, 0.5141, 0.8672, 0.5151, 0.8528, 0.5247, 0.882, 0.5136, 0.8819, 0.5141, 0.8672, 0.5251, 0.8673, 0.5664, 0.8824, 0.566, 0.8657, 0.6059, 0.8648, 0.6067, 0.883, 0.5664, 0.8824, 0.6067, 0.883, 0.6058, 0.9013, 0.5653, 0.8991, 0.5247, 0.882, 0.5241, 0.8966, 0.5129, 0.8964, 0.5136, 0.8819, 0.5234, 0.9111, 0.5132, 0.9106, 0.5129, 0.8964, 0.5241, 0.8966, 0.5623, 0.9171, 0.5653, 0.8991, 0.6058, 0.9013, 0.6027, 0.9221, 0.4584, 0.7726, 0.4171, 0.7772, 0.4175, 0.7558, 0.4569, 0.7539, 0.4986, 0.7666, 0.4968, 0.7518, 0.5073, 0.7515, 0.5093, 0.7662, 0.4958, 0.7367, 0.5062, 0.7369, 0.5073, 0.7515, 0.4968, 0.7518, 0.4564, 0.7367, 0.4569, 0.7539, 0.4175, 0.7558, 0.4181, 0.7368, 0.4564, 0.7367, 0.4181, 0.7368, 0.4179, 0.7177, 0.4565, 0.7196, 0.4958, 0.7367, 0.496, 0.7216, 0.5065, 0.7218, 0.5062, 0.7369, 0.352, 0.7357, 0.3765, 0.7367, 0.3761, 0.7582, 0.3519, 0.7572, 0.352, 0.7357, 0.3519, 0.7572, 0.3236, 0.7561, 0.3237, 0.7345, 0.352, 0.7357, 0.3237, 0.7345, 0.3257, 0.7126, 0.3535, 0.7139, 0.352, 0.7357, 0.3535, 0.7139, 0.3771, 0.715, 0.3765, 0.7367, 0.6668, 0.9258, 0.6439, 0.9238, 0.6459, 0.9034, 0.6688, 0.9035, 0.6668, 0.9258, 0.6688, 0.9035, 0.6968, 0.9038, 0.6947, 0.9286, 0.3525, 0.7802, 0.3245, 0.7813, 0.3236, 0.7561, 0.3519, 0.7572, 0.3525, 0.7802, 0.3519, 0.7572, 0.3761, 0.7582, 0.3757, 0.7797, 0.6694, 0.8833, 0.6466, 0.8838, 0.6458, 0.8639, 0.6681, 0.8629, 0.6694, 0.8833, 0.6681, 0.8629, 0.6957, 0.8622, 0.6976, 0.8828, 0.6694, 0.8833, 0.6976, 0.8828, 0.6968, 0.9038, 0.6688, 0.9035, 0.6694, 0.8833, 0.6688, 0.9035, 0.6459, 0.9034, 0.6466, 0.8838, 0.3564, 0.6909, 0.3778, 0.6932, 0.3771, 0.715, 0.3535, 0.7139, 0.3564, 0.6909, 0.3535, 0.7139, 0.3257, 0.7126, 0.3308, 0.6868, 0.6649, 0.8405, 0.6909, 0.8364, 0.6957, 0.8622, 0.6681, 0.8629, 0.6649, 0.8405, 0.6681, 0.8629, 0.6458, 0.8639, 0.6435, 0.8432, 0.7239, 0.8306, 0.7448, 0.8207, 0.7807, 0.8552, 0.7312, 0.8621, 0.7239, 0.8306, 0.7312, 0.8621, 0.6957, 0.8622, 0.6909, 0.8364, 0.2995, 0.6775, 0.3308, 0.6868, 0.3257, 0.7126, 0.2909, 0.7094, 0.2995, 0.6775, 0.2909, 0.7094, 0.2401, 0.6966, 0.2778, 0.669, 0.1336, 0.3953, 0.1096, 0.399, 0.1001, 0.3514, 0.1114, 0.3448, 0.8925, 0.518, 0.8834, 0.5151, 0.9055, 0.4732, 0.9122, 0.4748, 0.1001, 0.3514, 0.06554, 0.308, 0.06868, 0.3031, 0.1114, 0.3448, 0.1488, 0.4245, 0.1117, 0.4281, 0.1096, 0.399, 0.1336, 0.3953, 0.8776, 0.606, 0.837, 0.5991, 0.8507, 0.5554, 0.8841, 0.5626, 0.8841, 0.5626, 0.8507, 0.5554, 0.8834, 0.5151, 0.8925, 0.518, 0.2283, 0.4653, 0.1848, 0.4633, 0.1876, 0.4265, 0.2295, 0.429, 0.1848, 0.4633, 0.1518, 0.4614, 0.1488, 0.4245, 0.1876, 0.4265, 0.1518, 0.4614, 0.1122, 0.465, 0.1117, 0.4281, 0.1488, 0.4245, 0.8023, 0.5988, 0.8077, 0.5589, 0.8507, 0.5554, 0.837, 0.5991, 0.8752, 0.9163, 0.856, 0.9429, 0.8372, 0.9364, 0.8469, 0.9113, 0.1809, 0.7714, 0.1828, 0.7955, 0.1633, 0.801, 0.1524, 0.7687, 0.8752, 0.9163, 0.9037, 0.9102, 0.9095, 0.9214, 0.886, 0.9301, 0.856, 0.9429, 0.8752, 0.9163, 0.886, 0.9301, 0.8632, 0.9477, 0.1251, 0.7629, 0.1524, 0.7687, 0.144, 0.7828, 0.1232, 0.7715, 0.1524, 0.7687, 0.1633, 0.801, 0.1568, 0.8065, 0.144, 0.7828, 0.7762, 0.2505, 0.795, 0.2503, 0.7977, 0.3194, 0.7712, 0.3215, 0.2608, 0.108, 0.2566, 0.1834, 0.2279, 0.1812, 0.241, 0.1059, 0.777, 0.2208, 0.7764, 0.2038, 0.7925, 0.2017, 0.7936, 0.2194, 0.2181, 0.06592, 0.2244, 0.04853, 0.2374, 0.05298, 0.2324, 0.07062, 0.2236, 0.1018, 0.241, 0.1059, 0.2279, 0.1812, 0.2027, 0.1757, 0.2236, 0.1018, 0.2027, 0.1757, 0.1783, 0.1671, 0.2067, 0.09614, 0.2324, 0.07062, 0.2374, 0.05298, 0.2508, 0.05599, 0.247, 0.0741, 0.8114, 0.2487, 0.8277, 0.2461, 0.8425, 0.3135, 0.8201, 0.3162, 0.8114, 0.2487, 0.8201, 0.3162, 0.7977, 0.3194, 0.795, 0.2503, 0.8074, 0.2177, 0.8051, 0.1998, 0.8178, 0.1984, 0.8213, 0.2158, 0.247, 0.0741, 0.2508, 0.05599, 0.2684, 0.05825, 0.2649, 0.07652, 0.1887, 0.0876, 0.2067, 0.09614, 0.1783, 0.1671, 0.1527, 0.154, 0.8458, 0.2416, 0.8685, 0.3089, 0.8425, 0.3135, 0.8277, 0.2461, 0.2017, 0.05865, 0.2083, 0.04126, 0.2244, 0.04853, 0.2181, 0.06592, 0.7936, 0.2194, 0.7925, 0.2017, 0.8051, 0.1998, 0.8074, 0.2177, 0.1694, 0.2978, 0.1817, 0.2538, 0.2113, 0.2586, 0.202, 0.303, 0.1694, 0.2978, 0.202, 0.303, 0.1956, 0.3437, 0.1564, 0.336, 0.1694, 0.2978, 0.1564, 0.336, 0.1243, 0.3253, 0.1389, 0.2853, 0.1694, 0.2978, 0.1389, 0.2853, 0.154, 0.242, 0.1817, 0.2538, 0.7685, 0.4374, 0.7684, 0.3925, 0.7998, 0.3869, 0.804, 0.4337, 0.7685, 0.4374, 0.804, 0.4337, 0.8055, 0.4784, 0.7677, 0.4784, 0.2405, 0.3034, 0.2387, 0.3455, 0.1956, 0.3437, 0.202, 0.303, 0.2405, 0.3034, 0.202, 0.303, 0.2113, 0.2586, 0.2442, 0.2566, 0.8345, 0.4293, 0.8279, 0.382, 0.8561, 0.3784, 0.8648, 0.4245, 0.8345, 0.4293, 0.8648, 0.4245, 0.8742, 0.4679, 0.8438, 0.4739, 0.8345, 0.4293, 0.8438, 0.4739, 0.8055, 0.4784, 0.804, 0.4337, 0.8345, 0.4293, 0.804, 0.4337, 0.7998, 0.3869, 0.8279, 0.382, 0.1061, 0.2651, 0.1266, 0.2233, 0.154, 0.242, 0.1389, 0.2853, 0.1061, 0.2651, 0.1389, 0.2853, 0.1243, 0.3253, 0.08715, 0.2994, 0.8987, 0.4183, 0.9101, 0.4536, 0.8742, 0.4679, 0.8648, 0.4245, 0.8987, 0.4183, 0.8648, 0.4245, 0.8561, 0.3784, 0.8873, 0.376, 0.1345, 0.2083, 0.1397, 0.1955, 0.1653, 0.2099, 0.1598, 0.2245, 0.1345, 0.2083, 0.1598, 0.2245, 0.154, 0.242, 0.1266, 0.2233, 0.8837, 0.3601, 0.8873, 0.376, 0.8561, 0.3784, 0.8548, 0.3622, 0.8837, 0.3601, 0.8548, 0.3622, 0.8523, 0.3504, 0.8807, 0.348, 0.8262, 0.3655, 0.8246, 0.354, 0.8523, 0.3504, 0.8548, 0.3622, 0.8262, 0.3655, 0.8548, 0.3622, 0.8561, 0.3784, 0.8279, 0.382, 0.8262, 0.3655, 0.8279, 0.382, 0.7998, 0.3869, 0.7975, 0.3701, 0.8262, 0.3655, 0.7975, 0.3701, 0.7968, 0.3581, 0.8246, 0.354, 0.7684, 0.3755, 0.7684, 0.3628, 0.7968, 0.3581, 0.7975, 0.3701, 0.7684, 0.3755, 0.7975, 0.3701, 0.7998, 0.3869, 0.7684, 0.3925, 0.2445, 0.2395, 0.2442, 0.2566, 0.2113, 0.2586, 0.2144, 0.2403, 0.2445, 0.2395, 0.2144, 0.2403, 0.2174, 0.2251, 0.2467, 0.2258, 0.1863, 0.235, 0.1907, 0.2198, 0.2174, 0.2251, 0.2144, 0.2403, 0.1863, 0.235, 0.2144, 0.2403, 0.2113, 0.2586, 0.1817, 0.2538, 0.1863, 0.235, 0.1817, 0.2538, 0.154, 0.242, 0.1598, 0.2245, 0.1863, 0.235, 0.1598, 0.2245, 0.1653, 0.2099, 0.1907, 0.2198, 0.143, 0.1808, 0.1692, 0.1945, 0.1653, 0.2099, 0.1397, 0.1955, 0.8757, 0.335, 0.8807, 0.348, 0.8523, 0.3504, 0.8483, 0.3375, 0.8757, 0.335, 0.8483, 0.3375, 0.8425, 0.3135, 0.8685, 0.3089, 0.143, 0.1808, 0.1527, 0.154, 0.1783, 0.1671, 0.1692, 0.1945, 0.8233, 0.3403, 0.8483, 0.3375, 0.8523, 0.3504, 0.8246, 0.354, 0.8233, 0.3403, 0.8246, 0.354, 0.7968, 0.3581, 0.7983, 0.3444, 0.8233, 0.3403, 0.7983, 0.3444, 0.7977, 0.3194, 0.8201, 0.3162, 0.8233, 0.3403, 0.8201, 0.3162, 0.8425, 0.3135, 0.8483, 0.3375, 0.1947, 0.2037, 0.2213, 0.2095, 0.2174, 0.2251, 0.1907, 0.2198, 0.1947, 0.2037, 0.1907, 0.2198, 0.1653, 0.2099, 0.1692, 0.1945, 0.1947, 0.2037, 0.1692, 0.1945, 0.1783, 0.1671, 0.2027, 0.1757, 0.1947, 0.2037, 0.2027, 0.1757, 0.2279, 0.1812, 0.2213, 0.2095, 0.7705, 0.3486, 0.7983, 0.3444, 0.7968, 0.3581, 0.7684, 0.3628, 0.251, 0.2113, 0.2467, 0.2258, 0.2174, 0.2251, 0.2213, 0.2095, 0.251, 0.2113, 0.2213, 0.2095, 0.2279, 0.1812, 0.2566, 0.1834, 0.7705, 0.3486, 0.7712, 0.3215, 0.7977, 0.3194, 0.7983, 0.3444, 0.7577, 0.5983, 0.7572, 0.5618, 0.8077, 0.5589, 0.8023, 0.5988, 0.1336, 0.3953, 0.1564, 0.336, 0.1488, 0.4245, 0.1336, 0.3953, 0.1114, 0.3448, 0.1243, 0.3253, 0.06868, 0.3031, 0.08715, 0.2994, 0.1243, 0.3253, 0.1114, 0.3448, 0.8438, 0.4739, 0.8834, 0.5151, 0.8507, 0.5554, 0.8438, 0.4739, 0.8742, 0.4679, 0.8834, 0.5151, 0.8742, 0.4679, 0.9055, 0.4732, 0.8834, 0.5151, 0.8742, 0.4679, 0.9101, 0.4536, 0.9055, 0.4732, 0.7677, 0.4784, 0.8055, 0.4784, 0.8077, 0.5589, 0.7572, 0.5618, 0.1876, 0.4265, 0.1956, 0.3437, 0.2387, 0.3455, 0.2295, 0.429, 0.1956, 0.3437, 0.1876, 0.4265, 0.1488, 0.4245, 0.1564, 0.336, 0.8077, 0.5589, 0.8055, 0.4784, 0.8438, 0.4739, 0.8507, 0.5554, 0.1336, 0.3953, 0.1243, 0.3253, 0.1564, 0.336, 0.8866, 0.1456, 0.8657, 0.1664, 0.8556, 0.1194, 0.8823, 0.1161, 0.8866, 0.1456, 0.8823, 0.1161, 0.905, 0.1195, 0.9023, 0.1362, 0.8866, 0.1456, 0.9023, 0.1362, 0.9053, 0.1504, 0.9004, 0.1646, 0.8866, 0.1456, 0.9004, 0.1646, 0.8891, 0.1865, 0.8657, 0.1664, 0.9144, 0.1708, 0.9127, 0.1925, 0.8891, 0.1865, 0.9004, 0.1646, 0.9144, 0.1708, 0.9004, 0.1646, 0.9053, 0.1504, 0.9147, 0.1556, 0.9144, 0.1708, 0.9147, 0.1556, 0.9248, 0.1516, 0.9293, 0.1671, 0.9144, 0.1708, 0.9293, 0.1671, 0.9372, 0.1909, 0.9127, 0.1925, 0.9464, 0.1508, 0.9642, 0.1752, 0.9372, 0.1909, 0.9293, 0.1671, 0.9464, 0.1508, 0.9293, 0.1671, 0.9248, 0.1516, 0.9306, 0.1385, 0.9464, 0.1508, 0.9306, 0.1385, 0.9318, 0.1206, 0.9558, 0.1218, 0.9464, 0.1508, 0.9558, 0.1218, 0.9826, 0.1293, 0.9642, 0.1752, 0.918, 0.2682, 0.9211, 0.2428, 0.9414, 0.2334, 0.9407, 0.2684, 0.8852, 0.0798, 0.9058, 0.04036, 0.9104, 0.04624, 0.8982, 0.08475, 0.9398, 0.3182, 0.9617, 0.3174, 0.9552, 0.3315, 0.9395, 0.3382, 0.9398, 0.3182, 0.9395, 0.3382, 0.924, 0.3312, 0.918, 0.317, 0.9398, 0.3182, 0.918, 0.317, 0.9192, 0.2938, 0.9403, 0.2942, 0.9398, 0.3182, 0.9403, 0.2942, 0.9613, 0.2942, 0.9617, 0.3174, 0.9265, 0.03672, 0.9304, 0.02388, 0.9568, 0.04093, 0.9469, 0.04867, 0.9265, 0.03672, 0.9469, 0.04867, 0.9408, 0.05418, 0.9254, 0.04492, 0.9265, 0.03672, 0.9254, 0.04492, 0.9104, 0.04624, 0.9058, 0.04036, 0.9265, 0.03672, 0.9058, 0.04036, 0.8985, 0.02639, 0.9304, 0.02388, 0.9104, 0.04624, 0.9254, 0.04492, 0.9212, 0.08833, 0.8982, 0.08475, 0.9407, 0.2684, 0.9414, 0.2334, 0.9625, 0.2366, 0.9635, 0.2686, 0.9408, 0.05418, 0.9469, 0.04867, 0.9586, 0.08532, 0.9449, 0.0883, 0.9212, 0.08833, 0.9254, 0.04492, 0.9408, 0.05418, 0.9449, 0.0883, 0.9449, 0.0883, 0.9586, 0.08532, 0.9558, 0.1218, 0.9318, 0.1206, 0.9586, 0.08532, 0.9469, 0.04867, 0.9568, 0.04093, 0.9747, 0.08071, 0.8982, 0.08475, 0.9212, 0.08833, 0.9184, 0.1139, 0.905, 0.1195, 0.9558, 0.1218, 0.9586, 0.08532, 0.9747, 0.08071, 0.9826, 0.1293, 0.9192, 0.2938, 0.918, 0.2682, 0.9407, 0.2684, 0.9403, 0.2942, 0.9184, 0.1139, 0.9212, 0.08833, 0.9449, 0.0883, 0.9318, 0.1206, 0.8556, 0.1194, 0.8696, 0.07318, 0.8852, 0.0798, 0.8823, 0.1161, 0.9403, 0.2942, 0.9407, 0.2684, 0.9635, 0.2686, 0.9613, 0.2942, 0.8823, 0.1161, 0.8852, 0.0798, 0.8982, 0.08475, 0.905, 0.1195, 0.8213, 0.2158, 0.8178, 0.1984, 0.8339, 0.1964, 0.8376, 0.2131, 0.8696, 0.07318, 0.8985, 0.02639, 0.9058, 0.04036, 0.8852, 0.0798, 0.5093, 0.7662, 0.5073, 0.7515, 0.552, 0.7471, 0.5629, 0.7666, 0.5136, 0.8819, 0.5129, 0.8964, 0.4721, 0.8926, 0.4742, 0.8802, 0.5073, 0.7515, 0.5062, 0.7369, 0.5493, 0.7344, 0.552, 0.7471, 0.5151, 0.8528, 0.5141, 0.8672, 0.4739, 0.8674, 0.4669, 0.8478, 0.5129, 0.8964, 0.5132, 0.9106, 0.4628, 0.9111, 0.4721, 0.8926, 0.5141, 0.8672, 0.5136, 0.8819, 0.4742, 0.8802, 0.4739, 0.8674, 0.5062, 0.7369, 0.5065, 0.7218, 0.5493, 0.7213, 0.5493, 0.7344, 0.5065, 0.7218, 0.5074, 0.7069, 0.5567, 0.7013, 0.5493, 0.7213, 0.5493, 0.7344, 0.5493, 0.7213, 0.5827, 0.7321, 0.5629, 0.7666, 0.552, 0.7471, 0.5827, 0.7321, 0.4742, 0.8802, 0.4721, 0.8926, 0.4452, 0.8789, 0.4669, 0.8478, 0.4739, 0.8674, 0.4452, 0.8789, 0.552, 0.7471, 0.5493, 0.7344, 0.5827, 0.7321, 0.4721, 0.8926, 0.4628, 0.9111, 0.4452, 0.8789, 0.4739, 0.8674, 0.4742, 0.8802, 0.4452, 0.8789, 0.5493, 0.7213, 0.5567, 0.7013, 0.5827, 0.7321, 0.4564, 0.7367, 0.4565, 0.7196, 0.496, 0.7216, 0.4958, 0.7367, 0.4564, 0.7367, 0.4958, 0.7367, 0.4968, 0.7518, 0.4569, 0.7539, 0.4584, 0.7726, 0.4569, 0.7539, 0.4968, 0.7518, 0.4986, 0.7666, 0.5623, 0.9171, 0.5234, 0.9111, 0.5241, 0.8966, 0.5653, 0.8991, 0.5664, 0.8824, 0.5653, 0.8991, 0.5241, 0.8966, 0.5247, 0.882, 0.5664, 0.8824, 0.5247, 0.882, 0.5251, 0.8673, 0.566, 0.8657, 0.5636, 0.8476, 0.566, 0.8657, 0.5251, 0.8673, 0.5251, 0.8526, 0.4578, 0.7008, 0.4972, 0.7067, 0.496, 0.7216, 0.4565, 0.7196, 0.8277, 0.2461, 0.8213, 0.2158, 0.8376, 0.2131, 0.8458, 0.2416, 0.795, 0.2503, 0.7936, 0.2194, 0.8074, 0.2177, 0.8114, 0.2487, 0.1887, 0.0876, 0.2017, 0.05865, 0.2181, 0.06592, 0.2067, 0.09614, 0.241, 0.1059, 0.247, 0.0741, 0.2649, 0.07652, 0.2608, 0.108, 0.8114, 0.2487, 0.8074, 0.2177, 0.8213, 0.2158, 0.8277, 0.2461, 0.2236, 0.1018, 0.2324, 0.07062, 0.247, 0.0741, 0.241, 0.1059, 0.2067, 0.09614, 0.2181, 0.06592, 0.2324, 0.07062, 0.2236, 0.1018, 0.7762, 0.2505, 0.777, 0.2208, 0.7936, 0.2194, 0.795, 0.2503, 0.1165, 0.7903, 0.1306, 0.8046, 0.1234, 0.8132, 0.1092, 0.8, 0.1306, 0.8046, 0.1431, 0.8222, 0.1358, 0.8316, 0.1234, 0.8132, 0.8804, 0.9614, 0.9051, 0.9522, 0.9134, 0.9627, 0.8877, 0.9712, 0.1431, 0.8222, 0.1306, 0.8046, 0.1375, 0.7948, 0.1486, 0.8156, 0.1486, 0.8156, 0.1375, 0.7948, 0.144, 0.7828, 0.1568, 0.8065, 0.1306, 0.8046, 0.1165, 0.7903, 0.1207, 0.7821, 0.1375, 0.7948, 0.1375, 0.7948, 0.1207, 0.7821, 0.1232, 0.7715, 0.144, 0.7828, 0.9224, 0.9412, 0.9051, 0.9522, 0.899, 0.9447, 0.9172, 0.9339, 0.9172, 0.9339, 0.899, 0.9447, 0.886, 0.9301, 0.9095, 0.9214, 0.9051, 0.9522, 0.8804, 0.9614, 0.8742, 0.9547, 0.899, 0.9447, 0.899, 0.9447, 0.8742, 0.9547, 0.8632, 0.9477, 0.886, 0.9301, 0.9051, 0.9522, 0.9224, 0.9412, 0.93, 0.9513, 0.9134, 0.9627, 0.6856, 0.497, 0.6614, 0.5613, 0.6172, 0.5341, 0.6315, 0.4837, 0.6315, 0.4837, 0.6172, 0.5341, 0.5757, 0.5142, 0.5865, 0.4713, 0.6614, 0.5613, 0.6219, 0.6102, 0.5902, 0.5739, 0.6172, 0.5341, 0.6172, 0.5341, 0.5902, 0.5739, 0.5636, 0.5431, 0.5757, 0.5142, 0.6856, 0.497, 0.6315, 0.4837, 0.6364, 0.4258, 0.6902, 0.4235, 0.6725, 0.3383, 0.6201, 0.3458, 0.6166, 0.3171, 0.6672, 0.3114, 0.6315, 0.4837, 0.5865, 0.4713, 0.5921, 0.4198, 0.6364, 0.4258, 0.5921, 0.4198, 0.5772, 0.3345, 0.6201, 0.3458, 0.6364, 0.4258, 0.5341, 0.4246, 0.5475, 0.3933, 0.5921, 0.4198, 0.5865, 0.4713, 0.4962, 0.4946, 0.5385, 0.5035, 0.5349, 0.5479, 0.4965, 0.5473, 0.5341, 0.4246, 0.5865, 0.4713, 0.5757, 0.5142, 0.5385, 0.5035, 0.5385, 0.5035, 0.5757, 0.5142, 0.5636, 0.5431, 0.5349, 0.5479, 0.4962, 0.4946, 0.4965, 0.5473, 0.4552, 0.542, 0.4503, 0.4917, 0.415, 0.5019, 0.4503, 0.4917, 0.4098, 0.5529, 0.3166, 0.5239, 0.3569, 0.5126, 0.3868, 0.5792, 0.354, 0.6139, 0.3569, 0.5126, 0.415, 0.5019, 0.4098, 0.5529, 0.3868, 0.5792, 0.5475, 0.3933, 0.5772, 0.3345, 0.5921, 0.4198, 0.5008, 0.661, 0.4986, 0.6017, 0.5478, 0.5959, 0.5686, 0.6449, 0.5686, 0.6449, 0.5478, 0.5959, 0.5902, 0.5739, 0.6219, 0.6102, 0.4986, 0.6017, 0.4965, 0.5473, 0.5349, 0.5479, 0.5478, 0.5959, 0.5478, 0.5959, 0.5349, 0.5479, 0.5636, 0.5431, 0.5902, 0.5739, 0.5008, 0.661, 0.4307, 0.6494, 0.4463, 0.5967, 0.4986, 0.6017, 0.4986, 0.6017, 0.4463, 0.5967, 0.4552, 0.542, 0.4965, 0.5473, 0.4307, 0.6494, 0.354, 0.6139, 0.3868, 0.5792, 0.4463, 0.5967, 0.4463, 0.5967, 0.3868, 0.5792, 0.4098, 0.5529, 0.4552, 0.542, 0.3439, 0.3493, 0.3279, 0.3487, 0.3263, 0.34, 0.2914, 0.3493, 0.298, 0.3355, 0.3121, 0.3432, 0.3094, 0.3527, 0.3214, 0.4082, 0.3125, 0.3828, 0.3351, 0.3861, 0.3392, 0.3961, 0.3279, 0.3487, 0.3121, 0.3432, 0.3263, 0.34, 0.2904, 0.3639, 0.2914, 0.3493, 0.3094, 0.3527, 0.3069, 0.361, 0.3351, 0.3861, 0.3231, 0.3661, 0.3384, 0.3734, 0.326, 0.3564, 0.3279, 0.3487, 0.3439, 0.3493, 0.3459, 0.359, 0.3121, 0.3432, 0.3279, 0.3487, 0.326, 0.3564, 0.3094, 0.3527, 0.3231, 0.3661, 0.326, 0.3564, 0.3459, 0.359, 0.3384, 0.3734, 0.298, 0.3355, 0.3153, 0.3176, 0.3236, 0.3255, 0.3121, 0.3432, 0.3069, 0.361, 0.3231, 0.3661, 0.3125, 0.3828, 0.3706, 0.2972, 0.3768, 0.2905, 0.4018, 0.3057, 0.3959, 0.3068, 0.3667, 0.3088, 0.3706, 0.2972, 0.3959, 0.3068, 0.3985, 0.3126, 0.3959, 0.3068, 0.4018, 0.3057, 0.3985, 0.3126, 0.3084, 0.4157, 0.2999, 0.3874, 0.3125, 0.3828, 0.3214, 0.4082, 0.2999, 0.3874, 0.2904, 0.3639, 0.3069, 0.361, 0.3125, 0.3828, 0.3351, 0.3861, 0.3125, 0.3828, 0.3231, 0.3661, 0.3236, 0.3255, 0.3439, 0.3493, 0.3263, 0.34, 0.3121, 0.3432, 0.3236, 0.3255, 0.3263, 0.34, 0.3094, 0.3527, 0.326, 0.3564, 0.3231, 0.3661, 0.3069, 0.361, 0.3257, 0.2932, 0.3355, 0.2802, 0.3487, 0.2871, 0.3388, 0.3039, 0.3355, 0.2802, 0.3386, 0.2696, 0.3543, 0.2759, 0.3487, 0.2871, 0.3388, 0.3039, 0.3487, 0.2871, 0.3706, 0.2972, 0.3667, 0.3088, 0.3487, 0.2871, 0.3543, 0.2759, 0.3768, 0.2905, 0.3706, 0.2972, 0.3257, 0.2932, 0.3388, 0.3039, 0.3236, 0.3255, 0.3153, 0.3176, 0.3236, 0.3255, 0.3388, 0.3039, 0.3667, 0.3088, 0.3439, 0.3493, 0.3439, 0.3493, 0.3985, 0.3126, 0.3459, 0.359, 0.4436, 0.2728, 0.4552, 0.258, 0.4967, 0.2833, 0.4813, 0.3097, 0.4026, 0.2468, 0.4436, 0.2728, 0.4222, 0.2914, 0.3898, 0.2637, 0.4393, 0.1976, 0.4056, 0.2328, 0.3916, 0.2032, 0.4393, 0.1976, 0.4552, 0.258, 0.4056, 0.2328, 0.4552, 0.258, 0.4877, 0.1987, 0.5115, 0.2469, 0.4552, 0.258, 0.4393, 0.1976, 0.4877, 0.1987, 0.4552, 0.258, 0.5115, 0.2469, 0.4967, 0.2833, 0.3214, 0.4082, 0.3392, 0.3961, 0.3522, 0.4096, 0.3333, 0.445, 0.354, 0.4483, 0.3535, 0.4663, 0.3385, 0.4611, 0.3663, 0.3891, 0.3522, 0.4096, 0.3392, 0.3961, 0.3615, 0.4101, 0.3522, 0.4096, 0.3663, 0.3891, 0.3702, 0.3999, 0.3859, 0.3962, 0.3871, 0.3828, 0.4138, 0.39, 0.4035, 0.4052, 0.4152, 0.4215, 0.4277, 0.4237, 0.4037, 0.4479, 0.401, 0.4303, 0.3804, 0.4357, 0.3774, 0.4494, 0.354, 0.4483, 0.3694, 0.4269, 0.3702, 0.3999, 0.3663, 0.3891, 0.3871, 0.3828, 0.3859, 0.3962, 0.4035, 0.4052, 0.4138, 0.39, 0.4277, 0.4237, 0.4152, 0.4215, 0.401, 0.4303, 0.4037, 0.4479, 0.3774, 0.4494, 0.3804, 0.4357, 0.3694, 0.4269, 0.354, 0.4483, 0.3522, 0.4096, 0.3615, 0.4101, 0.3774, 0.4494, 0.4037, 0.4479, 0.403, 0.4618, 0.3777, 0.4669, 0.354, 0.4483, 0.3774, 0.4494, 0.3777, 0.4669, 0.3535, 0.4663, 0.3385, 0.4611, 0.3074, 0.4612, 0.3077, 0.4454, 0.3333, 0.445, 0.3333, 0.445, 0.3522, 0.4096, 0.354, 0.4483, 0.3084, 0.4157, 0.3214, 0.4082, 0.3333, 0.445, 0.3077, 0.4454, 0.3333, 0.445, 0.3214, 0.4082, 0.3522, 0.4096, 0.4138, 0.39, 0.3871, 0.3828, 0.3728, 0.3628, 0.4122, 0.3579, 0.3898, 0.2637, 0.4222, 0.2914, 0.4018, 0.3057, 0.3768, 0.2905, 0.4813, 0.3097, 0.4967, 0.2833, 0.532, 0.3564, 0.5063, 0.3565, 0.532, 0.3564, 0.5475, 0.3933, 0.531, 0.4001, 0.5289, 0.382, 0.4962, 0.4946, 0.5009, 0.4277, 0.5341, 0.4246, 0.5385, 0.5035, 0.4122, 0.3579, 0.3728, 0.3628, 0.3985, 0.3126, 0.3985, 0.3126, 0.3728, 0.3628, 0.3459, 0.359, 0.3384, 0.3734, 0.3459, 0.359, 0.3581, 0.38, 0.3351, 0.3861, 0.3384, 0.3734, 0.3581, 0.38, 0.3871, 0.3828, 0.3663, 0.3891, 0.3581, 0.38, 0.3663, 0.3891, 0.3392, 0.3961, 0.3581, 0.38, 0.3728, 0.3628, 0.3871, 0.3828, 0.3581, 0.38, 0.3459, 0.359, 0.3728, 0.3628, 0.3581, 0.38, 0.3392, 0.3961, 0.3351, 0.3861, 0.3581, 0.38, 0.3703, 0.2462, 0.3855, 0.2289, 0.4026, 0.2468, 0.3898, 0.2637, 0.3718, 0.2146, 0.3855, 0.2289, 0.3703, 0.2462, 0.3572, 0.2307, 0.3916, 0.2032, 0.3855, 0.2289, 0.3718, 0.2146, 0.3855, 0.2289, 0.4056, 0.2328, 0.4026, 0.2468, 0.4056, 0.2328, 0.3855, 0.2289, 0.3916, 0.2032, 0.4552, 0.258, 0.4436, 0.2728, 0.4026, 0.2468, 0.4056, 0.2328, 0.4018, 0.3057, 0.4222, 0.2914, 0.4519, 0.3373, 0.3985, 0.3126, 0.4018, 0.3057, 0.4519, 0.3373, 0.4122, 0.3579, 0.4813, 0.3097, 0.4519, 0.3373, 0.4222, 0.2914, 0.4436, 0.2728, 0.5063, 0.3565, 0.532, 0.3564, 0.5289, 0.382, 0.3535, 0.4663, 0.3569, 0.5126, 0.3385, 0.4611, 0.3166, 0.5239, 0.3385, 0.4611, 0.3569, 0.5126, 0.3166, 0.5239, 0.3074, 0.4612, 0.3385, 0.4611, 0.3535, 0.4663, 0.3777, 0.4669, 0.3569, 0.5126, 0.403, 0.4618, 0.415, 0.5019, 0.3777, 0.4669, 0.3569, 0.5126, 0.3777, 0.4669, 0.415, 0.5019, 0.4813, 0.3097, 0.5063, 0.3565, 0.4519, 0.3373, 0.4519, 0.3373, 0.5063, 0.3565, 0.5027, 0.3898, 0.4597, 0.3968, 0.4122, 0.3579, 0.4519, 0.3373, 0.4597, 0.3968, 0.4138, 0.39, 0.4503, 0.4917, 0.5009, 0.4277, 0.4962, 0.4946, 0.5009, 0.4277, 0.4531, 0.4456, 0.4597, 0.3968, 0.5027, 0.3898, 0.4138, 0.39, 0.4597, 0.3968, 0.4277, 0.4237, 0.403, 0.4618, 0.4037, 0.4479, 0.4531, 0.4456, 0.415, 0.5019, 0.4531, 0.4456, 0.4503, 0.4917, 0.415, 0.5019, 0.403, 0.4618, 0.4531, 0.4456, 0.4037, 0.4479, 0.4277, 0.4237, 0.4531, 0.4456, 0.4531, 0.4456, 0.4277, 0.4237, 0.4597, 0.3968, 0.5563, 0.2867, 0.6166, 0.3171, 0.6201, 0.3458, 0.5772, 0.3345, 0.532, 0.3564, 0.5563, 0.2867, 0.5772, 0.3345, 0.5115, 0.2469, 0.5563, 0.2867, 0.4967, 0.2833, 0.6902, 0.4235, 0.6364, 0.4258, 0.6201, 0.3458, 0.6725, 0.3383, 0.532, 0.3564, 0.4967, 0.2833, 0.5563, 0.2867, 0.5475, 0.3933, 0.532, 0.3564, 0.5772, 0.3345, 0.4152, 0.4215, 0.401, 0.4303, 0.3954, 0.4266, 0.4046, 0.4197, 0.3804, 0.4357, 0.3694, 0.4269, 0.3737, 0.4249, 0.3814, 0.4306, 0.3702, 0.3999, 0.3859, 0.3962, 0.3851, 0.4023, 0.3753, 0.404, 0.4035, 0.4052, 0.4152, 0.4215, 0.4046, 0.4197, 0.3965, 0.4079, 0.401, 0.4303, 0.3804, 0.4357, 0.3814, 0.4306, 0.3954, 0.4266, 0.3694, 0.4269, 0.3615, 0.4101, 0.3679, 0.4115, 0.3737, 0.4249, 0.3615, 0.4101, 0.3702, 0.3999, 0.3753, 0.404, 0.3679, 0.4115, 0.3859, 0.3962, 0.4035, 0.4052, 0.3965, 0.4079, 0.3851, 0.4023, 0.3753, 0.404, 0.3851, 0.4023, 0.3819, 0.4153, 0.3965, 0.4079, 0.4046, 0.4197, 0.3819, 0.4153, 0.3954, 0.4266, 0.3814, 0.4306, 0.3819, 0.4153, 0.3737, 0.4249, 0.3679, 0.4115, 0.3819, 0.4153, 0.3679, 0.4115, 0.3753, 0.404, 0.3819, 0.4153, 0.3851, 0.4023, 0.3965, 0.4079, 0.3819, 0.4153, 0.4046, 0.4197, 0.3954, 0.4266, 0.3819, 0.4153, 0.3814, 0.4306, 0.3737, 0.4249, 0.3819, 0.4153, 0.4552, 0.542, 0.4098, 0.5529, 0.4503, 0.4917, 0.4503, 0.4917, 0.4531, 0.4456, 0.5009, 0.4277, 0.5341, 0.4246, 0.5009, 0.4277, 0.5266, 0.4154, 0.5009, 0.4277, 0.5027, 0.3898, 0.531, 0.4001, 0.5266, 0.4154, 0.5475, 0.3933, 0.5341, 0.4246, 0.5266, 0.4154, 0.531, 0.4001, 0.5027, 0.3898, 0.5063, 0.3565, 0.5289, 0.382, 0.531, 0.4001, 0.3572, 0.2307, 0.3703, 0.2462, 0.3543, 0.2759, 0.3386, 0.2696, 0.3543, 0.2759, 0.3703, 0.2462, 0.3898, 0.2637, 0.3768, 0.2905, 0.3439, 0.3493, 0.3667, 0.3088, 0.3985, 0.3126, 0.09456, 0.9371, 0.09206, 0.9268, 0.09812, 0.9238, 0.1043, 0.9324, 0.08994, 0.918, 0.08792, 0.9096, 0.09296, 0.9165, 0.0978, 0.95, 0.09456, 0.9371, 0.1043, 0.9324, 0.1121, 0.9437, 0.09206, 0.9268, 0.08994, 0.918, 0.09296, 0.9165, 0.09812, 0.9238, 0.09296, 0.9165, 0.08792, 0.9096, 0.09521, 0.9141, 0.1121, 0.9437, 0.1043, 0.9324, 0.1117, 0.9245, 0.1234, 0.9324, 0.09812, 0.9238, 0.09296, 0.9165, 0.09521, 0.9141, 0.1029, 0.9189, 0.1043, 0.9324, 0.09812, 0.9238, 0.1029, 0.9189, 0.1117, 0.9245, 0.1234, 0.9324, 0.1117, 0.9245, 0.1157, 0.9144, 0.1297, 0.9173, 0.1029, 0.9189, 0.09521, 0.9141, 0.09633, 0.9109, 0.1052, 0.9124, 0.1117, 0.9245, 0.1029, 0.9189, 0.1052, 0.9124, 0.1157, 0.9144, 0.09521, 0.9141, 0.08792, 0.9096, 0.09633, 0.9109, 0.1157, 0.9144, 0.1052, 0.9124, 0.1049, 0.9055, 0.1154, 0.9033, 0.09633, 0.9109, 0.08792, 0.9096, 0.09616, 0.9076, 0.1297, 0.9173, 0.1157, 0.9144, 0.1154, 0.9033, 0.1299, 0.9005, 0.1052, 0.9124, 0.09633, 0.9109, 0.09616, 0.9076, 0.1049, 0.9055, 0.1154, 0.9033, 0.1049, 0.9055, 0.102, 0.8993, 0.1107, 0.8933, 0.09616, 0.9076, 0.08792, 0.9096, 0.09481, 0.9046, 0.1299, 0.9005, 0.1154, 0.9033, 0.1107, 0.8933, 0.1233, 0.8843, 0.1049, 0.9055, 0.09616, 0.9076, 0.09481, 0.9046, 0.102, 0.8993, 0.1233, 0.8843, 0.1107, 0.8933, 0.1027, 0.8856, 0.11, 0.8729, 0.102, 0.8993, 0.09481, 0.9046, 0.09239, 0.9023, 0.09697, 0.8948, 0.1107, 0.8933, 0.102, 0.8993, 0.09697, 0.8948, 0.1027, 0.8856, 0.09481, 0.9046, 0.08792, 0.9096, 0.09239, 0.9023, 0.11, 0.8729, 0.1027, 0.8856, 0.09226, 0.8816, 0.09428, 0.8679, 0.09697, 0.8948, 0.09239, 0.9023, 0.08925, 0.9012, 0.09068, 0.8923, 0.1027, 0.8856, 0.09697, 0.8948, 0.09068, 0.8923, 0.09226, 0.8816, 0.09239, 0.9023, 0.08792, 0.9096, 0.08925, 0.9012, 0.09226, 0.8816, 0.09068, 0.8923, 0.08378, 0.8925, 0.08137, 0.8824, 0.08925, 0.9012, 0.08792, 0.9096, 0.08591, 0.9013, 0.09428, 0.8679, 0.09226, 0.8816, 0.08137, 0.8824, 0.07794, 0.8683, 0.09068, 0.8923, 0.08925, 0.9012, 0.08591, 0.9013, 0.08378, 0.8925, 0.08137, 0.8824, 0.08378, 0.8925, 0.07756, 0.8955, 0.0714, 0.8866, 0.08591, 0.9013, 0.08792, 0.9096, 0.08291, 0.9027, 0.07794, 0.8683, 0.08137, 0.8824, 0.0714, 0.8866, 0.06343, 0.8756, 0.08378, 0.8925, 0.08591, 0.9013, 0.08291, 0.9027, 0.07756, 0.8955, 0.06343, 0.8756, 0.0714, 0.8866, 0.064, 0.8947, 0.05223, 0.887, 0.07756, 0.8955, 0.08291, 0.9027, 0.08062, 0.9052, 0.07295, 0.9005, 0.0714, 0.8866, 0.07756, 0.8955, 0.07295, 0.9005, 0.064, 0.8947, 0.08291, 0.9027, 0.08792, 0.9096, 0.08062, 0.9052, 0.07295, 0.9005, 0.08062, 0.9052, 0.07952, 0.9083, 0.07068, 0.9069, 0.064, 0.8947, 0.07295, 0.9005, 0.07068, 0.9069, 0.06011, 0.905, 0.08062, 0.9052, 0.08792, 0.9096, 0.07952, 0.9083, 0.05223, 0.887, 0.064, 0.8947, 0.06011, 0.905, 0.04588, 0.9022, 0.06011, 0.905, 0.07068, 0.9069, 0.07107, 0.9137, 0.0605, 0.9162, 0.07952, 0.9083, 0.08792, 0.9096, 0.07961, 0.9116, 0.04588, 0.9022, 0.06011, 0.905, 0.0605, 0.9162, 0.04588, 0.9193, 0.07068, 0.9069, 0.07952, 0.9083, 0.07961, 0.9116, 0.07107, 0.9137, 0.07961, 0.9116, 0.08792, 0.9096, 0.08106, 0.9146, 0.04588, 0.9193, 0.0605, 0.9162, 0.06537, 0.9263, 0.05285, 0.9355, 0.07107, 0.9137, 0.07961, 0.9116, 0.08106, 0.9146, 0.07381, 0.9199, 0.0605, 0.9162, 0.07107, 0.9137, 0.07381, 0.9199, 0.06537, 0.9263, 0.05285, 0.9355, 0.06537, 0.9263, 0.07337, 0.9338, 0.06629, 0.9466, 0.07381, 0.9199, 0.08106, 0.9146, 0.08346, 0.9169, 0.0788, 0.9247, 0.06537, 0.9263, 0.07381, 0.9199, 0.0788, 0.9247, 0.07337, 0.9338, 0.08106, 0.9146, 0.08792, 0.9096, 0.08346, 0.9169, 0.07337, 0.9338, 0.0788, 0.9247, 0.08529, 0.9269, 0.08368, 0.9374, 0.08346, 0.9169, 0.08792, 0.9096, 0.08659, 0.9181, 0.06629, 0.9466, 0.07337, 0.9338, 0.08368, 0.9374, 0.08209, 0.9513, 0.0788, 0.9247, 0.08346, 0.9169, 0.08659, 0.9181, 0.08529, 0.9269, 0.08368, 0.9374, 0.08529, 0.9269, 0.09206, 0.9268, 0.09456, 0.9371, 0.08659, 0.9181, 0.08792, 0.9096, 0.08994, 0.918, 0.08209, 0.9513, 0.08368, 0.9374, 0.09456, 0.9371, 0.0978, 0.95, 0.08529, 0.9269, 0.08659, 0.9181, 0.08994, 0.918, 0.09206, 0.9268, 0.6761, 0.07334, 0.6763, 0.07359, 0.6937, 0.1157, 0.6935, 0.1155, 0.6935, 0.1155, 0.6937, 0.1157, 0.6763, 0.1579, 0.6761, 0.1576, 0.5918, 0.07338, 0.592, 0.07363, 0.6763, 0.07359, 0.6761, 0.07334, 0.5918, 0.1576, 0.592, 0.1579, 0.5745, 0.1158, 0.5743, 0.1155, 0.6763, 0.07359, 0.5745, 0.1158, 0.6937, 0.1157, 0.5743, 0.1155, 0.5745, 0.1158, 0.592, 0.07363, 0.5918, 0.07338, 0.6935, 0.1155, 0.5743, 0.1155, 0.5918, 0.07338, 0.6763, 0.1579, 0.592, 0.1579, 0.5918, 0.1576, 0.6761, 0.1576, 0.4591, 0.1223, 0.5254, 0.1188, 0.5206, 0.1176, 0.4611, 0.1207, 0.4583, 0.09021, 0.5245, 0.08673, 0.5254, 0.1188, 0.4591, 0.1223, 0.4603, 0.08865, 0.5198, 0.08552, 0.5245, 0.08673, 0.4583, 0.09021, 0.4065, 0.1222, 0.4611, 0.1207, 0.4603, 0.08865, 0.4057, 0.09007, 0.4037, 0.09164, 0.4583, 0.09021, 0.4591, 0.1223, 0.4045, 0.1237, 0.4045, 0.1237, 0.4591, 0.1223, 0.4611, 0.1207, 0.4065, 0.1222, 0.4057, 0.09007, 0.4603, 0.08865, 0.4583, 0.09021, 0.4037, 0.09164, 0.5918, 0.07338, 0.6761, 0.07334, 0.6935, 0.1155, 0.6935, 0.1155, 0.6761, 0.1576, 0.5918, 0.1576, 0.5918, 0.1576, 0.5743, 0.1155, 0.6935, 0.1155, 0.6763, 0.1579, 0.6937, 0.1157, 0.5745, 0.1158, 0.6763, 0.07359, 0.592, 0.07363, 0.5745, 0.1158, 0.5745, 0.1158, 0.592, 0.1579, 0.6763, 0.1579, 0.5198, 0.08552, 0.5206, 0.1176, 0.5254, 0.1188, 0.5245, 0.08673, 0.4611, 0.1207, 0.5206, 0.1176, 0.5198, 0.08552, 0.4603, 0.08865])
me_cube_001.materials.append(mat_aveugletexture)
me_cube_001.use_remesh_preserve_volume = False
me_cube_001.use_remesh_preserve_attributes = False
me_cube_001.use_mirror_vertex_groups = False
me_cube_001.update()
arm_skeletonaveugle = bpy.data.armatures.new('skeletonAveugle')  # bones are not reproduced

# ---- objects
ob_aveugle_001 = bpy.data.objects.new('aveugle.001', me_cube_001)
ob_skeletonaveugle = bpy.data.objects.new('skeletonAveugle', arm_skeletonaveugle)

# ---- transforms, parenting, visibility, modifiers, constraints
ob_aveugle_001.parent = ob_skeletonaveugle
ob_aveugle_001.location = (0.0, 0.0, 0.0)
ob_aveugle_001.lineart.crease_threshold = 0.0
_vg = ob_aveugle_001.vertex_groups.new(name='torse1')
for _i, _w in zip([3, 6, 13, 14, 32, 33, 35, 36, 44, 47, 50, 54, 56, 94, 96, 104, 107, 124, 125, 126, 127, 128, 129, 130, 142, 163, 165, 166, 167, 187, 188, 189, 190, 199, 200, 465, 467, 468, 471, 473, 475, 478, 481, 482, 483, 484, 485, 486], [0.1677, 0.1543, 0.01932, 0.1689, 0.1657, 0.4153, 0.1638, 0.4075, 0.01283, 0.06665, 0.03595, 0.4947, 0.0769, 0.3589, 0.4418, 0.05732, 0.07234, 0.232, 0.6182, 0.3399, 0.2923, 0.5495, 0.4911, 0.1804, 0.002702, 0.06201, 0.09051, 0.1909, 0.001227, 0.09119, 0.1691, 0.02008, 0.01603, 0.1597, 0.2254, 0.169, 0.03297, 0.1919, 0.5193, 0.414, 0.08886, 0.02764, 0.3131, 0.6526, 0.4625, 0.5277, 0.5609, 0.539]): _vg.add([_i], _w, 'REPLACE')
_vg = ob_aveugle_001.vertex_groups.new(name='torse2')
for _i, _w in zip([3, 4, 5, 6, 7, 12, 13, 14, 32, 33, 35, 36, 41, 43, 44, 47, 48, 50, 51, 54, 56, 57, 58, 94, 96, 103, 104, 106, 107, 126, 127, 128, 129, 130, 199, 200, 464, 465, 466, 467, 468, 471, 473, 475, 476, 477, 478, 481, 483, 484, 485, 486], [0.6327, 0.2458, 0.004598, 0.7034, 0.1678, 0.0695, 0.3316, 0.6817, 0.649, 0.2811, 0.6575, 0.4432, 0.2169, 0.0519, 0.2919, 0.6279, 0.09353, 0.7173, 0.03952, 0.2524, 0.6529, 0.1542, 0.008702, 0.4228, 0.258, 0.06985, 0.6551, 0.1204, 0.6378, 0.08771, 0.08021, 0.007216, 0.1506, 0.08389, 0.09809, 0.1366, 0.1189, 0.7004, 0.09666, 0.4697, 0.6561, 0.2913, 0.453, 0.6521, 0.1999, 0.03671, 0.7414, 0.001234, 0.1036, 0.1182, 0.009363, 0.1992]): _vg.add([_i], _w, 'REPLACE')
_vg = ob_aveugle_001.vertex_groups.new(name='torse3')
for _i, _w in zip([0, 3, 4, 5, 6, 7, 8, 12, 13, 14, 15, 32, 33, 35, 40, 41, 42, 43, 44, 45, 47, 48, 49, 50, 51, 52, 54, 56, 57, 58, 94, 96, 102, 103, 104, 105, 106, 107, 463, 464, 465, 466, 467, 468, 469, 470, 471, 473, 475, 476, 477, 478, 479, 480], [0.02424, 0.08829, 0.6298, 0.2591, 0.06822, 0.7735, 0.3137, 0.6755, 0.5647, 0.08221, 0.02359, 0.0822, 0.01449, 0.08743, 0.2509, 0.6724, 0.01845, 0.4896, 0.5923, 0.01327, 0.2382, 0.6228, 0.0859, 0.207, 0.7767, 0.1178, 0.002385, 0.2179, 0.6968, 0.4979, 0.003381, 0.01039, 0.03752, 0.6554, 0.2305, 0.1443, 0.6961, 0.2285, 0.7504, 0.8591, 0.07002, 0.6635, 0.4154, 0.08804, 0.1114, 0.04306, 0.008746, 0.009725, 0.2048, 0.6505, 0.5399, 0.2002, 0.93, 0.2124]): _vg.add([_i], _w, 'REPLACE')
_vg = ob_aveugle_001.vertex_groups.new(name='torse4')
for _i, _w in zip([0, 1, 5, 8, 10, 31, 34, 39, 40, 41, 43, 46, 48, 49, 51, 52, 55, 95, 97, 102, 103, 131, 132, 133, 134, 267, 268, 269, 270, 271, 272, 273, 274, 275, 326, 327, 328, 358, 463, 469, 470, 472, 474, 477, 479, 480, 487, 488, 489, 490, 491, 492, 493, 494, 515, 516, 517], [0.6471, 0.05299, 0.09016, 0.5452, 0.04161, 0.5729, 0.1485, 0.1968, 0.322, 0.01001, 0.01019, 0.06212, 0.05129, 0.02085, 0.1188, 0.6548, 0.176, 0.01254, 0.2566, 0.08268, 0.1047, 0.4832, 0.3032, 0.4788, 0.379, 0.01072, 0.0475, 0.0222, 0.06786, 0.1186, 0.09642, 0.1998, 0.09594, 0.1985, 0.002135, 0.008504, 0.01061, 0.00151, 0.2096, 0.08969, 0.7805, 0.626, 0.4618, 0.007999, 0.02705, 0.7007, 0.3399, 0.4226, 0.04331, 0.0852, 0.09546, 0.1607, 0.1567, 0.2558, 0.001931, 0.01561, 0.05455]): _vg.add([_i], _w, 'REPLACE')
_vg = ob_aveugle_001.vertex_groups.new(name='coup')
for _i, _w in zip([0, 31, 34, 55, 97, 131, 132, 133, 134, 267, 268, 269, 270, 271, 272, 273, 274, 275, 281, 298, 325, 326, 327, 328, 329, 353, 354, 357, 358, 359, 360, 365, 377, 469, 470, 472, 474, 487, 488, 490, 491, 492, 493, 494, 514, 515, 516, 517], [0.007764, 0.1881, 0.04272, 0.0824, 0.057, 0.1677, 0.4864, 0.2832, 0.2409, 0.1287, 0.2578, 0.1917, 0.3124, 0.5137, 0.5323, 0.5561, 0.5572, 0.5272, 0.005384, 0.06064, 0.07744, 0.1311, 0.1078, 0.1261, 0.09563, 0.03072, 0.0459, 0.09232, 0.09492, 0.07607, 0.07255, 0.07052, 0.01834, 0.003835, 0.05693, 0.231, 0.1377, 0.4581, 0.2362, 0.2834, 0.2897, 0.4592, 0.464, 0.4286, 0.08096, 0.09519, 0.1183, 0.1894]): _vg.add([_i], _w, 'REPLACE')
_vg = ob_aveugle_001.vertex_groups.new(name='tete')
for _i, _w in zip([31, 131, 132, 133, 134, 267, 268, 269, 270, 271, 272, 273, 274, 275, 276, 277, 278, 279, 280, 281, 282, 283, 284, 285, 286, 287, 288, 289, 290, 291, 292, 293, 294, 295, 296, 297, 298, 299, 300, 301, 302, 303, 304, 305, 306, 307, 308, 309, 310, 311, 312, 313, 314, 315, 316, 317, 318, 319, 320, 321, 322, 323, 324, 325, 326, 327, 328, 329, 330, 331, 332, 333, 334, 335, 336, 337, 338, 339, 340, 341, 342, 343, 344, 345, 346, 347, 348, 349, 350, 351, 352, 353, 354, 355, 356, 357, 358, 359, 360, 361, 362, 363, 364, 365, 366, 367, 368, 369, 370, 371, 372, 373, 374, 375, 376, 377, 378, 379, 380, 381, 382, 383, 384, 385, 386, 387, 388, 389, 390, 391, 392, 393, 394, 395, 396, 397, 398, 399, 400, 401, 402, 403, 404, 405, 406, 407, 408, 409, 410, 411, 412, 413, 414, 415, 416, 417, 418, 419, 420, 421, 422, 423, 424, 425, 426, 427, 428, 429, 430, 431, 432, 433, 434, 435, 436, 437, 438, 439, 440, 441, 442, 443, 444, 445, 446, 447, 448, 449, 450, 451, 452, 453, 454, 455, 456, 457, 458, 459, 460, 461, 462, 472, 474, 487, 488, 489, 490, 491, 492, 493, 494, 495, 496, 497, 498, 499, 500, 501, 502, 503, 504, 505, 506, 507, 508, 509, 510, 511, 512, 513, 514, 515, 516, 517, 518, 519, 520, 521, 522, 523], [0.04973, 0.03909, 0.1231, 0.0752, 0.0592, 0.8347, 0.6633, 0.7606, 0.6045, 0.3388, 0.3407, 0.1797, 0.2837, 0.1293, 0.9883, 0.9945, 0.9738, 0.9832, 1.0, 0.9645, 0.9949, 1.0, 1.0, 0.9994, 0.9989, 0.9988, 0.9974, 0.9951, 0.9891, 0.9762, 0.9977, 0.998, 1.0, 1.0, 0.9977, 0.9975, 0.9211, 0.9971, 1.0, 1.0, 1.0, 1.0, 1.0, 1.0, 1.0, 1.0, 1.0, 1.0, 1.0, 1.0, 1.0, 1.0, 1.0, 1.0, 1.0, 1.0, 1.0, 1.0, 1.0, 1.0, 1.0, 1.0, 1.0, 0.8978, 0.8287, 0.8449, 0.8253, 0.8677, 1.0, 1.0, 1.0, 1.0, 1.0, 1.0, 1.0, 1.0, 1.0, 1.0, 1.0, 1.0, 1.0, 1.0, 1.0, 1.0, 1.0, 1.0, 1.0, 1.0, 1.0, 1.0, 1.0, 0.9476, 0.9387, 1.0, 1.0, 0.8681, 0.8635, 0.8911, 0.8968, 1.0, 1.0, 1.0, 1.0, 0.9106, 1.0, 1.0, 1.0, 1.0, 1.0, 1.0, 1.0, 1.0, 1.0, 0.9826, 0.9707, 0.9561, 1.0, 1.0, 1.0, 1.0, 1.0, 1.0, 1.0, 1.0, 1.0, 1.0, 1.0, 1.0, 1.0, 1.0, 1.0, 1.0, 1.0, 1.0, 1.0, 1.0, 1.0, 1.0, 1.0, 1.0, 1.0, 1.0, 1.0, 1.0, 1.0, 1.0, 1.0, 1.0, 1.0, 1.0, 1.0, 1.0, 1.0, 1.0, 1.0, 1.0, 1.0, 1.0, 1.0, 1.0, 1.0, 1.0, 1.0, 1.0, 1.0, 1.0, 1.0, 1.0, 1.0, 1.0, 1.0, 1.0, 1.0, 1.0, 1.0, 1.0, 1.0, 1.0, 1.0, 1.0, 1.0, 1.0, 1.0, 1.0, 1.0, 1.0, 1.0, 1.0, 1.0, 1.0, 1.0, 1.0, 1.0, 1.0, 1.0, 1.0, 1.0, 1.0, 1.0, 1.0, 1.0, 0.07884, 0.04449, 0.1639, 0.08311, 1.0, 0.5779, 0.6025, 0.3609, 0.2804, 0.1549, 1.0, 1.0, 1.0, 1.0, 1.0, 0.9991, 0.999, 0.9972, 1.0, 0.9976, 1.0, 1.0, 1.0, 1.0, 1.0, 1.0, 1.0, 1.0, 1.0, 0.8838, 0.8629, 0.8286, 0.722, 1.0, 1.0, 1.0, 1.0, 1.0, 1.0]): _vg.add([_i], _w, 'REPLACE')
_vg = ob_aveugle_001.vertex_groups.new(name='l_epaule')
for _i, _w in zip([0, 1, 5, 9, 10, 11, 12, 15, 31, 34, 37, 38, 39, 40, 42, 43, 45, 46, 48, 49, 52, 55, 57, 58, 59, 60, 95, 97, 98, 100, 101, 102, 103, 105, 106, 131, 132, 133, 134, 268, 272, 273, 274, 275, 466, 467, 469, 470, 472, 474, 476, 477, 488, 490, 493, 494, 517], [0.1535, 0.7336, 0.1809, 0.217, 0.1394, 0.08775, 0.1295, 0.8983, 0.13, 0.6877, 0.6628, 0.1133, 0.283, 0.06391, 0.6968, 0.108, 0.05541, 0.4574, 0.06282, 0.06399, 0.04564, 0.6816, 0.05565, 0.2817, 0.4723, 0.1262, 0.9001, 0.4963, 0.002, 0.3068, 0.4167, 0.04536, 0.02264, 0.1211, 0.04734, 0.2659, 0.06269, 0.1393, 0.2944, 0.001621, 0.0003589, 0.05383, 0.0553, 0.1299, 0.1167, 0.004977, 0.3556, 0.05284, 0.02788, 0.246, 0.06061, 0.212, 0.1899, 0.0346, 0.07703, 0.1229, 0.004074]): _vg.add([_i], _w, 'REPLACE')
_vg = ob_aveugle_001.vertex_groups.new(name='l_bras')
for _i, _w in zip([0, 1, 2, 4, 5, 8, 9, 10, 11, 12, 16, 17, 18, 19, 20, 21, 26, 27, 28, 29, 30, 31, 34, 37, 38, 39, 40, 41, 42, 43, 44, 45, 46, 48, 49, 51, 52, 53, 57, 58, 59, 60, 61, 69, 70, 71, 72, 73, 74, 75, 76, 77, 78, 79, 81, 82, 83, 84, 85, 86, 87, 88, 89, 90, 91, 92, 93, 95, 97, 98, 99, 100, 101, 102, 103, 105, 106, 112, 113, 114, 115, 116, 117, 118, 119, 120, 121, 122, 123, 131, 466, 470, 476, 477, 480], [0.1248, 0.1908, 0.9954, 0.04284, 0.436, 0.09835, 0.7597, 0.8059, 0.9071, 0.07888, 0.9889, 0.9809, 0.232, 0.1968, 0.2025, 0.2158, 0.9393, 0.9595, 0.9631, 0.9536, 0.9608, 0.05092, 0.1018, 0.3162, 0.8781, 0.488, 0.3366, 0.02572, 0.2451, 0.3048, 0.02085, 0.9041, 0.4611, 0.1526, 0.8034, 0.03434, 0.1643, 0.9476, 0.04903, 0.1407, 0.5122, 0.8576, 0.9824, 0.2385, 0.9577, 0.962, 0.9447, 0.7527, 0.7957, 0.8117, 0.7788, 0.2188, 0.2034, 0.229, 0.02895, 0.01724, 0.01369, 0.04523, 0.939, 0.9824, 0.9923, 0.9917, 0.9874, 0.9894, 0.9944, 0.9757, 0.9496, 0.04529, 0.1661, 0.9643, 0.976, 0.6833, 0.5642, 0.8215, 0.1229, 0.6995, 0.09256, 0.7548, 0.7974, 0.8092, 0.7655, 0.02506, 0.01415, 0.03747, 0.04605, 0.9796, 0.9894, 0.9927, 0.9865, 0.01778, 0.03803, 0.03743, 0.01283, 0.05176, 0.03875]): _vg.add([_i], _w, 'REPLACE')
_vg = ob_aveugle_001.vertex_groups.new(name='l_avantBras')
for _i, _w in zip([18, 19, 20, 21, 22, 23, 24, 25, 26, 27, 28, 29, 62, 63, 64, 65, 66, 67, 68, 69, 70, 71, 72, 73, 74, 75, 76, 77, 78, 79, 80, 81, 82, 83, 84, 85, 108, 109, 110, 111, 112, 113, 114, 115, 116, 117, 118, 119, 251, 252, 253, 254, 255, 256, 257, 258], [0.7674, 0.803, 0.7973, 0.7838, 0.9821, 0.9884, 0.9876, 0.977, 0.05963, 0.03053, 0.02311, 0.041, 0.1699, 0.9853, 0.1296, 0.9889, 0.1329, 0.9805, 0.1724, 0.7609, 0.03331, 0.02553, 0.05475, 0.2469, 0.2042, 0.1882, 0.2209, 0.7809, 0.7964, 0.7705, 0.9766, 0.959, 0.9656, 0.9672, 0.9501, 0.05937, 0.1828, 0.157, 0.1597, 0.1238, 0.2447, 0.2024, 0.1907, 0.2343, 0.9614, 0.9672, 0.9545, 0.9498, 0.7912, 0.8382, 0.8288, 0.777, 0.8163, 0.844, 0.798, 0.7764]): _vg.add([_i], _w, 'REPLACE')
_vg = ob_aveugle_001.vertex_groups.new(name='l_main')
for _i, _w in zip([62, 64, 66, 68, 108, 109, 110, 111, 242, 243, 244, 245, 246, 247, 248, 249, 250, 251, 252, 253, 254, 255, 256, 257, 258], [0.8301, 0.8704, 0.8671, 0.8275, 0.8171, 0.8429, 0.8403, 0.8762, 0.9863, 0.9894, 0.9904, 0.9853, 0.984, 0.9869, 0.987, 0.9901, 1.0, 0.2085, 0.1616, 0.1711, 0.2226, 0.1835, 0.1559, 0.2018, 0.2233]): _vg.add([_i], _w, 'REPLACE')
_vg = ob_aveugle_001.vertex_groups.new(name='r_epaule')
for _i, _w in zip([15, 58, 466, 469, 474, 477, 488, 494], [0.005334, 0.006734, 0.04261, 0.3823, 0.07539, 0.1078, 0.04375, 0.0004168]): _vg.add([_i], _w, 'REPLACE')
_vg = ob_aveugle_001.vertex_groups.new(name='r_bras')
_vg = ob_aveugle_001.vertex_groups.new(name='r_avantBras')
_vg = ob_aveugle_001.vertex_groups.new(name='r_main')
_vg = ob_aveugle_001.vertex_groups.new(name='l_cuisse')
for _i, _w in zip([3, 6, 14, 32, 33, 35, 36, 47, 54, 56, 94, 96, 104, 107, 124, 125, 126, 127, 128, 129, 130, 139, 140, 141, 142, 143, 144, 145, 146, 147, 148, 149, 150, 151, 152, 153, 154, 155, 156, 157, 159, 161, 162, 163, 164, 165, 166, 167, 168, 169, 170, 171, 172, 173, 174, 175, 177, 179, 180, 181, 182, 183, 184, 185, 186, 187, 188, 189, 190, 191, 192, 193, 194, 195, 196, 197, 198, 199, 200, 465, 468, 471, 473, 475, 481, 482, 483, 484, 485, 486], [0.1007, 0.06952, 0.0576, 0.0945, 0.2675, 0.08109, 0.1226, 0.02448, 0.2246, 0.006325, 0.1884, 0.2669, 0.01284, 0.02008, 0.7416, 0.3766, 0.5656, 0.6183, 0.4178, 0.3479, 0.7252, 0.9702, 0.9794, 0.9635, 0.9631, 0.7455, 0.6674, 0.7322, 0.8497, 0.1412, 0.1495, 0.2706, 0.1595, 0.3685, 0.6704, 0.3381, 0.662, 0.3877, 0.8221, 0.6698, 0.1581, 0.1465, 0.9658, 0.9213, 0.9704, 0.8989, 0.8043, 0.9571, 0.9707, 0.9749, 0.8297, 0.9127, 0.8738, 0.8987, 0.9382, 0.264, 0.2565, 0.0006066, 0.01228, 0.03878, 0.01131, 0.6445, 0.3255, 0.6385, 0.3382, 0.8965, 0.8226, 0.9525, 0.9494, 0.8836, 0.8741, 0.9309, 0.9366, 0.036, 0.01483, 0.02824, 0.008377, 0.7309, 0.6271, 0.05782, 0.05275, 0.1585, 0.09936, 0.004673, 0.6581, 0.3419, 0.426, 0.3411, 0.4052, 0.2471]): _vg.add([_i], _w, 'REPLACE')
_vg = ob_aveugle_001.vertex_groups.new(name='l_tibia')
for _i, _w in zip([135, 136, 137, 138, 143, 144, 145, 146, 147, 148, 149, 150, 151, 152, 153, 154, 155, 156, 157, 158, 159, 160, 161, 170, 171, 172, 173, 174, 175, 176, 177, 178, 179, 180, 181, 182, 183, 184, 185, 186, 191, 192, 193, 194, 195, 196, 197, 198, 201, 203, 207, 208, 211, 212, 214, 215, 217, 227, 229, 231, 233, 259, 260, 261, 262, 263, 264, 265, 266], [0.9931, 0.9893, 0.9892, 0.9949, 0.253, 0.3315, 0.2671, 0.1486, 0.8584, 0.8501, 0.729, 0.8403, 0.6308, 0.3282, 0.6613, 0.3371, 0.6119, 0.1767, 0.3294, 0.9889, 0.8415, 0.9908, 0.853, 0.1684, 0.08356, 0.1236, 0.09977, 0.05778, 0.7356, 0.9893, 0.7431, 0.9908, 0.9744, 0.9682, 0.9551, 0.9689, 0.3546, 0.6738, 0.3609, 0.6613, 0.1129, 0.1241, 0.06658, 0.0589, 0.9565, 0.967, 0.9604, 0.9703, 0.08617, 0.08878, 0.01087, 0.7366, 0.1797, 0.007244, 0.6824, 0.017, 0.1219, 0.1895, 0.2173, 0.1951, 0.227, 0.9435, 0.8742, 0.8497, 0.8627, 0.9294, 0.8704, 0.8592, 0.8831]): _vg.add([_i], _w, 'REPLACE')
_vg = ob_aveugle_001.vertex_groups.new(name='l_pied')
for _i, _w in zip([201, 203, 204, 206, 207, 208, 213, 214, 215, 216, 217, 218, 219, 222, 223, 224, 225, 226, 227, 228, 230, 231, 232, 233, 235, 236, 237, 238, 239, 240, 241, 259, 260, 261, 262, 263], [0.1341, 0.1496, 0.1161, 0.1433, 0.823, 0.1188, 0.1509, 0.1444, 0.8282, 0.7485, 0.8609, 0.01469, 0.0741, 0.6397, 0.9505, 0.01411, 0.3295, 0.7388, 0.7767, 0.01409, 0.7388, 0.7649, 0.02312, 0.01398, 0.05916, 0.06332, 0.1203, 0.1399, 0.7767, 0.2393, 0.8402, 0.008852, 0.1162, 0.1437, 0.1259, 0.02416]): _vg.add([_i], _w, 'REPLACE')
_vg = ob_aveugle_001.vertex_groups.new(name='l_orteil')
for _i, _w in zip([205, 207, 215, 216, 218, 219, 220, 221, 222, 223, 224, 225, 226, 230, 234, 235, 236, 237, 238, 239, 240, 241], [0.9994, 0.05108, 0.02247, 0.1181, 0.967, 0.9242, 0.9984, 0.9862, 0.3447, 0.03901, 0.9644, 0.6582, 0.1164, 0.1102, 0.9765, 0.9397, 0.9342, 0.8777, 0.8487, 0.2117, 0.7467, 0.1447]): _vg.add([_i], _w, 'REPLACE')
_vg = ob_aveugle_001.vertex_groups.new(name='l_talon')
for _i, _w in zip([201, 202, 203, 204, 206, 207, 208, 209, 210, 211, 212, 213, 214, 215, 216, 226, 227, 228, 229, 230, 231, 232, 233, 259, 263, 264, 265, 266], [0.7697, 0.9836, 0.7528, 0.8585, 0.8164, 0.09551, 0.1432, 0.9568, 0.996, 0.8053, 0.9468, 0.8079, 0.1718, 0.1021, 0.1282, 0.1349, 0.008124, 0.9575, 0.7571, 0.1398, 0.02194, 0.9513, 0.7403, 0.003425, 0.01617, 0.1171, 0.1338, 0.1067]): _vg.add([_i], _w, 'REPLACE')
_vg = ob_aveugle_001.vertex_groups.new(name='r_cuisse')
_vg = ob_aveugle_001.vertex_groups.new(name='r_tibia')
_vg = ob_aveugle_001.vertex_groups.new(name='r_pied')
_vg = ob_aveugle_001.vertex_groups.new(name='r_orteil')
_vg = ob_aveugle_001.vertex_groups.new(name='r_talon')
_m = ob_aveugle_001.modifiers.new('Mirror', 'MIRROR')
_m.use_clip = True
_m = ob_aveugle_001.modifiers.new('Armature', 'ARMATURE')
_m.object = ob_skeletonaveugle
ob_skeletonaveugle.location = (0.0, 0.0, 0.0)
ob_skeletonaveugle.lineart.crease_threshold = 0.0

# ---- collection membership
col_collection_1.objects.link(ob_aveugle_001)
col_collection_2.objects.link(ob_skeletonaveugle)

# ---- scene / render settings (as saved in the file)
scene.frame_start = 1; scene.frame_end = 40; scene.frame_set(20)
scene.render.engine = 'BLENDER_EEVEE_NEXT'
scene.render.resolution_percentage = 50
scene.render.dither_intensity = 0.0
scene.cycles.use_denoising = False
scene.cycles.samples = 128
scene.cycles.sampling_pattern = 'TABULATED_SOBOL'
scene.cycles.use_adaptive_sampling = False
scene.cycles.use_light_tree = False
scene.cycles.blur_glossy = 0.0
scene.cycles.sample_clamp_indirect = 0.0
scene.view_settings.view_transform = 'Standard'
bpy.context.view_layer.update()

# ---- added for rendering (the .blend has no active camera and no usable light): camera, sun
cam_auto = bpy.data.cameras.new('AutoCamera')
cam_auto.lens = 50.0
cam_auto.sensor_width = 36.0
cam_auto.clip_end = 1000.0
ob_auto_camera = bpy.data.objects.new('AutoCamera', cam_auto)
scene.collection.objects.link(ob_auto_camera)
ob_auto_camera.location = (1.773, -2.33415, 2.33355)
ob_auto_camera.rotation_euler = (1.09748, -7.21219e-08, 0.694738)
scene.camera = ob_auto_camera
light_auto_sun = bpy.data.lights.new('AutoSun', 'SUN')
light_auto_sun.energy = 3.0
light_auto_sun.angle = 0.0523599
ob_auto_sun = bpy.data.objects.new('AutoSun', light_auto_sun)
scene.collection.objects.link(ob_auto_sun)
ob_auto_sun.rotation_euler = (0.872665, 0.174533, 0.523599)
bpy.context.view_layer.update()
